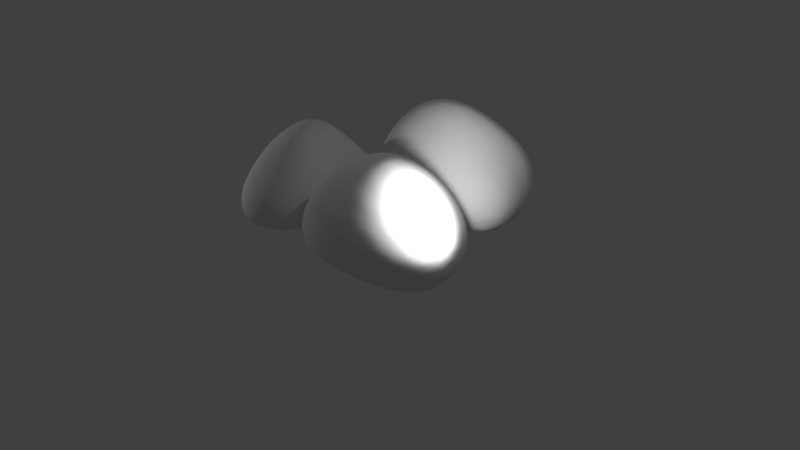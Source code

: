 # Source: stone3.blend  (saved by Blender 2.79.0; exported with 4.5.12 LTS)
import bpy
from mathutils import Matrix  # noqa: F401  (used for matrix-valued properties, if any)

bpy.ops.wm.read_factory_settings(use_empty=True)
scene = bpy.context.scene
scene.name = 'Scene'

# ---- collections
col_collection_1 = bpy.data.collections.new('Collection 1'); scene.collection.children.link(col_collection_1)

# ---- world
world_world = bpy.data.worlds.new('World'); scene.world = world_world
world_world.color = (0.05088, 0.05088, 0.05088)
world_world.use_sun_shadow = False
world_world.sun_shadow_jitter_overblur = 0.0
world_world.cycles.sampling_method = 'MANUAL'

# ---- cameras
cam_camera = bpy.data.cameras.new('Camera')
cam_camera.clip_end = 100.0
cam_camera.lens = 35.0
cam_camera.sensor_width = 32.0
cam_camera.sensor_height = 18.0
cam_camera.ortho_scale = 7.314
cam_camera.dof.focus_distance = 0.0
cam_camera.dof.aperture_fstop = 128.0

# ---- lights
light_point_001 = bpy.data.lights.new('Point.001', 'POINT')
light_point_001.transmission_factor = 0.0
light_point_001.energy = 100.0
light_point_001.shadow_buffer_clip_start = 0.5
light_point_001.shadow_soft_size = 0.1
light_point_001.shadow_maximum_resolution = 0.006
light_point_001.use_absolute_resolution = True
light_point = bpy.data.lights.new('Point', 'POINT')
light_point.transmission_factor = 0.0
light_point.energy = 100.0
light_point.shadow_buffer_clip_start = 0.5
light_point.shadow_soft_size = 0.1
light_point.shadow_maximum_resolution = 0.006
light_point.use_absolute_resolution = True
light_lamp = bpy.data.lights.new('Lamp', 'POINT')
light_lamp.transmission_factor = 0.0
light_lamp.cutoff_distance = 30.0
light_lamp.energy = 100.0
light_lamp.shadow_buffer_clip_start = 1.001
light_lamp.shadow_soft_size = 0.1
light_lamp.shadow_maximum_resolution = 0.006
light_lamp.use_absolute_resolution = True

# ---- meshes
me_icosphere_003 = bpy.data.meshes.new('Icosphere.003')
me_icosphere_003.from_pydata([(0.1699, 1.29, -0.4198), (0.9743, 0.8188, -0.5053), (-0.2406, 0.395, -0.3846), (-0.8527, 1.258, -0.3992), (-0.02125, 1.914, -0.1936), (0.9543, 1.684, -0.3168), (0.5292, 0.2682, 0.2364), (-0.7569, 0.5511, 0.1914), (-0.5892, 1.482, 0.4172), (0.7687, 1.664, 0.4623), (1.161, 1.199, 0.1988), (0.2406, 0.9227, 1.104), (-0.196, 0.6037, -0.4236), (-0.1023, 0.8713, -0.4223), (0.03715, 1.106, -0.4094), (0.369, 1.19, -0.4476), (0.6036, 1.081, -0.5133), (0.8161, 0.9459, -0.5434), (0.7853, 0.6508, -0.4915), (0.4539, 0.5022, -0.4345), (0.06568, 0.4131, -0.3915), (0.9814, 1.529, -0.3973), (0.9947, 1.325, -0.4785), (0.9997, 1.072, -0.5174), (0.4094, 1.408, -0.4452), (0.6512, 1.54, -0.4567), (0.8394, 1.64, -0.4135), (-0.6861, 1.285, -0.4489), (-0.4217, 1.297, -0.4469), (-0.1056, 1.292, -0.4194), (-0.4631, 0.5457, -0.4131), (-0.6704, 0.7841, -0.4365), (-0.8061, 1.045, -0.4324), (0.01921, 1.833, -0.313), (0.08136, 1.674, -0.3873), (0.1393, 1.472, -0.4139), (-0.7453, 1.465, -0.381), (-0.5392, 1.662, -0.3263), (-0.2737, 1.816, -0.2546), (0.2555, 1.94, -0.2273), (0.5605, 1.904, -0.2666), (0.8096, 1.804, -0.2988), (1.23, 1.103, -0.04417), (1.225, 0.976, -0.2716), (1.125, 0.8727, -0.4291), (1.053, 1.602, -0.2304), (1.125, 1.481, -0.09925), (1.16, 1.341, 0.05628), (0.3287, 0.1772, 0.04463), (0.1018, 0.1614, -0.1609), (-0.09659, 0.2466, -0.3082), (1.002, 0.595, -0.4206), (0.9347, 0.403, -0.2613), (0.7574, 0.2948, -0.02337), (-0.8791, 0.6754, -0.005121), (-0.9568, 0.8711, -0.1921), (-0.9439, 1.087, -0.3293), (-0.4162, 0.3297, -0.3239), (-0.5793, 0.335, -0.1939), (-0.698, 0.4203, -0.004956), (-0.5195, 1.645, 0.2775), (-0.3865, 1.797, 0.09927), (-0.2038, 1.89, -0.07079), (-0.9153, 1.358, -0.2933), (-0.9067, 1.451, -0.09871), (-0.7924, 1.498, 0.1624), (0.8556, 1.761, 0.2701), (0.9241, 1.805, 0.04533), (0.96, 1.768, -0.1663), (0.1316, 1.968, -0.05003), (0.3452, 1.948, 0.1467), (0.5856, 1.824, 0.3375), (1.196, 0.965, 0.181), (1.14, 0.6632, 0.1758), (0.8653, 0.4194, 0.2183), (0.1469, 0.2227, 0.3472), (-0.2624, 0.2517, 0.3402), (-0.567, 0.3775, 0.2671), (-0.8594, 0.7927, 0.2569), (-0.8762, 1.078, 0.3185), (-0.766, 1.319, 0.3767), (-0.2715, 1.533, 0.573), (0.1465, 1.584, 0.6424), (0.5262, 1.635, 0.5756), (0.9391, 1.574, 0.4428), (1.045, 1.468, 0.4043), (1.104, 1.344, 0.3263), (0.2994, 0.7512, 1.061), (0.3877, 0.5496, 0.8576), (0.4707, 0.3753, 0.5371), (1.067, 1.144, 0.4501), (0.8774, 1.058, 0.7474), (0.5815, 0.972, 0.9999), (-0.103, 0.8034, 1.05), (-0.4511, 0.6965, 0.7963), (-0.6651, 0.6055, 0.467), (0.01288, 1.016, 1.064), (-0.2039, 1.157, 0.9135), (-0.4324, 1.334, 0.6643), (0.4345, 1.099, 1.025), (0.6472, 1.292, 0.8419), (0.7649, 1.488, 0.6392), (0.769, 1.187, 0.8486), (0.9941, 1.284, 0.5867), (0.9053, 1.394, 0.6332), (0.2553, 1.201, 0.977), (0.4592, 1.414, 0.7887), (-0.004119, 1.357, 0.8251), (-0.3769, 0.9466, 0.9016), (-0.6128, 1.139, 0.6437), (-0.7041, 0.875, 0.5727), (-0.06465, 0.578, 0.9399), (-0.3995, 0.4422, 0.6043), (0.0315, 0.3592, 0.6725), (0.6838, 0.7992, 0.8537), (0.801, 0.5927, 0.542), (1.006, 0.8877, 0.4973), (1.11, 1.497, 0.1564), (1.061, 1.652, -0.02219), (1.022, 1.643, 0.2236), (0.2492, 1.805, 0.4032), (-0.02362, 1.9, 0.1525), (-0.1647, 1.734, 0.3883), (-0.9457, 1.278, 0.09106), (-0.9959, 1.184, -0.1643), (-0.9725, 0.9727, 0.03196), (-0.4567, 0.2428, 0.03016), (-0.2885, 0.1938, -0.1793), (-0.0871, 0.1541, 0.06717), (1.098, 0.4916, -0.07413), (1.177, 0.6535, -0.2934), (1.263, 0.7911, -0.08166), (0.6761, 1.913, 0.1054), (0.7614, 1.901, -0.1283), (0.4539, 1.98, -0.08517), (-0.6961, 1.654, 1.999e-05), (-0.5051, 1.768, -0.1513), (-0.767, 1.582, -0.2409), (-0.8056, 0.567, -0.1977), (-0.8517, 0.8037, -0.3497), (-0.653, 0.5181, -0.3444), (0.5413, 0.2358, -0.1927), (0.2916, 0.2779, -0.3261), (0.7143, 0.4053, -0.384), (1.178, 1.271, -0.1979), (1.122, 1.167, -0.4078), (1.09, 1.421, -0.3254), (0.6356, 1.747, -0.3879), (0.3955, 1.619, -0.4173), (0.3319, 1.821, -0.3493), (-0.2459, 1.692, -0.3656), (-0.18, 1.496, -0.4128), (-0.5078, 1.498, -0.4184), (-0.596, 1.061, -0.4678), (-0.293, 1.082, -0.4378), (-0.4252, 0.8103, -0.4511), (0.8408, 1.443, -0.4851), (0.8357, 1.206, -0.54), (0.6236, 1.317, -0.4947), (0.1655, 0.6753, -0.4314), (0.2797, 0.9627, -0.4405), (0.5549, 0.8005, -0.4976), (-1.02, -0.3177, -0.5959), (-0.2221, 0.1335, -0.3613), (-0.3899, -1.001, -0.3008), (-1.364, -1.185, -0.5084), (-1.835, -0.2671, -0.5909), (-1.108, 0.4836, -0.4735), (-0.3632, -0.6394, 0.1962), (-0.8469, -1.361, 0.1233), (-1.753, -0.9061, 4.27e-05), (-1.608, 0.1351, 0.0918), (-0.6571, 0.3815, 0.141), (-1.07, -0.4514, 0.8468), (-0.5066, -0.8715, -0.3764), (-0.6822, -0.6839, -0.4438), (-0.8679, -0.485, -0.5178), (-0.805, -0.1806, -0.5456), (-0.5623, -0.03826, -0.5049), (-0.3525, 0.07103, -0.4441), (-0.2013, -0.1174, -0.3687), (-0.2373, -0.449, -0.3439), (-0.2944, -0.7581, -0.3072), (-0.8691, 0.473, -0.4638), (-0.6028, 0.4099, -0.438), (-0.3712, 0.2921, -0.4004), (-1.042, -0.0779, -0.6285), (-1.067, 0.1744, -0.6274), (-1.091, 0.3717, -0.5703), (-1.31, -1.033, -0.5765), (-1.222, -0.804, -0.612), (-1.121, -0.544, -0.6079), (-0.5843, -1.126, -0.3636), (-0.8441, -1.207, -0.4351), (-1.13, -1.225, -0.4856), (-1.703, -0.2606, -0.6691), (-1.492, -0.2664, -0.6971), (-1.239, -0.2869, -0.6639), (-1.546, -1.019, -0.5659), (-1.712, -0.7761, -0.6078), (-1.81, -0.5035, -0.6152), (-1.739, -0.03474, -0.6035), (-1.562, 0.2049, -0.5867), (-1.331, 0.3868, -0.5376), (-0.4666, 0.4256, -0.003543), (-0.3053, 0.3938, -0.1505), (-0.2241, 0.2801, -0.277), (-0.9755, 0.5467, -0.3423), (-0.8404, 0.5462, -0.1713), (-0.7329, 0.4809, 0.00323), (-0.2359, -0.7581, 0.0739), (-0.1743, -0.8655, -0.06792), (-0.2447, -0.9527, -0.2008), (-0.1194, 0.01768, -0.2707), (-0.1062, -0.1878, -0.1489), (-0.2187, -0.4427, 0.01104), (-0.9555, -1.429, -0.06243), (-1.109, -1.423, -0.2461), (-1.257, -1.329, -0.4013), (-0.4284, -1.181, -0.2396), (-0.529, -1.319, -0.1375), (-0.6845, -1.378, -0.00569), (-1.87, -0.785, -0.1588), (-1.935, -0.6138, -0.3398), (-1.916, -0.4263, -0.4938), (-1.515, -1.201, -0.4428), (-1.653, -1.155, -0.3183), (-1.734, -1.044, -0.1543), (-1.54, 0.2986, -0.06573), (-1.419, 0.435, -0.2375), (-1.26, 0.496, -0.3829), (-1.873, -0.1364, -0.4818), (-1.846, -0.006352, -0.3067), (-1.744, 0.08614, -0.1019), (-0.4763, 0.2747, 0.1612), (-0.3569, 0.02689, 0.16), (-0.3775, -0.3547, 0.1757), (-0.3919, -0.8572, 0.2945), (-0.4645, -1.073, 0.309), (-0.6536, -1.264, 0.2276), (-1.081, -1.346, 0.1252), (-1.351, -1.255, 0.1022), (-1.59, -1.092, 0.05507), (-1.81, -0.6723, 0.05389), (-1.809, -0.3771, 0.09729), (-1.73, -0.08665, 0.1098), (-1.403, 0.2641, 0.1904), (-1.156, 0.3436, 0.2451), (-0.8983, 0.3761, 0.2122), (-0.8842, -0.4846, 0.8343), (-0.7124, -0.5656, 0.6654), (-0.5383, -0.6336, 0.4113), (-0.7639, 0.2308, 0.3331), (-0.9027, 0.008667, 0.5937), (-0.9973, -0.2242, 0.8052), (-1.023, -0.7114, 0.7848), (-0.9661, -1.006, 0.5924), (-0.9016, -1.236, 0.3383), (-1.262, -0.5943, 0.7341), (-1.482, -0.744, 0.4947), (-1.647, -0.856, 0.2141), (-1.222, -0.29, 0.7738), (-1.388, -0.1171, 0.5864), (-1.524, 0.0348, 0.3261), (-1.139, -0.02915, 0.6847), (-1.027, 0.2054, 0.4527), (-1.287, 0.1423, 0.4533), (-1.46, -0.4235, 0.5991), (-1.632, -0.2413, 0.3575), (-1.677, -0.5697, 0.3124), (-1.237, -0.8924, 0.5971), (-1.44, -1.033, 0.3106), (-1.167, -1.171, 0.3581), (-0.7932, -0.7783, 0.7298), (-0.7, -1.069, 0.4853), (-0.5781, -0.8466, 0.5308), (-0.807, -0.2594, 0.671), (-0.5956, -0.3201, 0.4075), (-0.6332, 0.02613, 0.3725), (-0.9995, 0.483, 0.02394), (-1.127, 0.5352, -0.1973), (-1.285, 0.4306, -0.002056), (-1.869, -0.1803, -0.1095), (-1.938, -0.3033, -0.3293), (-1.915, -0.4999, -0.131), (-1.524, -1.246, -0.1191), (-1.402, -1.333, -0.2871), (-1.237, -1.387, -0.08763), (-0.4574, -1.245, 0.07032), (-0.3049, -1.13, -0.08441), (-0.2801, -1.004, 0.1132), (-0.1836, -0.05948, -0.007239), (-0.1371, 0.1711, -0.1503), (-0.2606, 0.2783, 0.005332), (-1.667, 0.248, -0.2751), (-1.515, 0.3582, -0.4369), (-1.739, 0.1263, -0.4731), (-1.837, -0.9074, -0.3363), (-1.865, -0.7091, -0.5057), (-1.718, -0.9932, -0.4865), (-0.8038, -1.417, -0.1966), (-0.9722, -1.361, -0.3652), (-0.6656, -1.305, -0.3054), (-0.1402, -0.5638, -0.1075), (-0.1634, -0.6741, -0.2217), (-0.1218, -0.3197, -0.2633), (-0.5608, 0.5008, -0.1595), (-0.4274, 0.4316, -0.3042), (-0.7032, 0.5212, -0.3274), (-1.33, 0.2218, -0.6372), (-1.296, -0.02496, -0.6786), (-1.554, -0.01016, -0.6735), (-1.635, -0.5254, -0.6766), (-1.378, -0.5396, -0.6703), (-1.491, -0.8085, -0.64), (-1.038, -1.034, -0.5342), (-0.9511, -0.767, -0.532), (-0.7512, -0.9812, -0.4521), (-0.8234, 0.3221, -0.5457), (-0.5517, 0.2216, -0.4979), (-0.7985, 0.08554, -0.5726), (-0.4333, -0.5698, -0.3926), (-0.6197, -0.3523, -0.4693), (-0.3738, -0.2223, -0.4344), (0.7955, -0.5724, -0.3964), (1.735, -1.159, -0.2752), (0.5114, -1.492, -0.2015), (-0.1317, -0.6577, -0.2148), (0.4741, 0.1819, -0.2338), (1.475, -0.1394, -0.2687), (1.3, -1.584, 0.3285), (0.007956, -1.3, 0.3024), (0.0001218, -0.2662, 0.3484), (0.9974, 0.05766, 0.3775), (1.902, -0.7598, 0.3078), (0.7866, -0.8034, 0.9967), (0.5743, -1.326, -0.2625), (0.6596, -1.081, -0.3079), (0.7353, -0.8086, -0.3515), (1.036, -0.7188, -0.388), (1.329, -0.8909, -0.3781), (1.575, -1.049, -0.3427), (1.546, -1.303, -0.2776), (1.217, -1.426, -0.2514), (0.8261, -1.49, -0.2208), (1.575, -0.3585, -0.3017), (1.682, -0.6418, -0.3154), (1.749, -0.9289, -0.3037), (0.9916, -0.4334, -0.4242), (1.202, -0.2929, -0.4207), (1.372, -0.1901, -0.3641), (0.02092, -0.626, -0.2952), (0.2606, -0.5964, -0.3525), (0.5427, -0.5778, -0.3807), (0.2908, -1.354, -0.224), (0.08535, -1.139, -0.2384), (-0.0622, -0.8852, -0.2337), (0.5293, 0.08054, -0.3347), (0.6137, -0.104, -0.4002), (0.7106, -0.3433, -0.4148), (-0.06873, -0.4138, -0.2426), (0.07149, -0.1526, -0.26), (0.2712, 0.05767, -0.2563), (0.7224, 0.2033, -0.2694), (1.016, 0.1521, -0.291), (1.284, 0.02284, -0.289), (1.993, -0.8808, 0.132), (1.987, -1.007, -0.04901), (1.884, -1.105, -0.192), (1.606, -0.2495, -0.1651), (1.736, -0.4137, -0.01287), (1.846, -0.5982, 0.1611), (1.087, -1.672, 0.1742), (0.8501, -1.693, 0.005983), (0.6498, -1.621, -0.1241), (1.751, -1.337, -0.1856), (1.679, -1.494, -0.04345), (1.511, -1.578, 0.1424), (-0.1238, -1.196, 0.1539), (-0.2058, -1.029, 0.003016), (-0.2018, -0.8325, -0.1253), (0.3263, -1.537, -0.1282), (0.1621, -1.52, -0.005218), (0.0518, -1.429, 0.152), (0.04063, -0.08465, 0.2104), (0.1465, 0.07658, 0.03984), (0.3065, 0.167, -0.1198), (-0.2052, -0.5409, -0.1225), (-0.2117, -0.4178, 0.02371), (-0.1309, -0.321, 0.1968), (1.161, 0.09628, 0.2123), (1.32, 0.07664, 0.02042), (1.429, -0.01357, -0.1524), (0.5858, 0.2571, -0.123), (0.7317, 0.2655, 0.04095), (0.88, 0.1864, 0.2215), (1.974, -0.9944, 0.3264), (1.907, -1.248, 0.333), (1.634, -1.457, 0.3404), (0.9249, -1.609, 0.3993), (0.5105, -1.572, 0.4017), (0.1996, -1.456, 0.3568), (-0.08447, -1.081, 0.3509), (-0.1252, -0.7947, 0.3809), (-0.08875, -0.5011, 0.3774), (0.1895, -0.1189, 0.4057), (0.4572, 0.004677, 0.438), (0.7497, 0.06322, 0.4248), (1.205, -0.07858, 0.4272), (1.452, -0.2885, 0.4445), (1.714, -0.536, 0.3935), (0.9551, -1.022, 0.9715), (1.14, -1.266, 0.8005), (1.259, -1.468, 0.5488), (1.783, -0.7782, 0.5164), (1.511, -0.7884, 0.7693), (1.132, -0.7924, 0.9635), (0.549, -0.9546, 0.9233), (0.2997, -1.117, 0.7348), (0.1167, -1.238, 0.5016), (0.5193, -0.6744, 0.9115), (0.2933, -0.5181, 0.7406), (0.1104, -0.3728, 0.5296), (0.831, -0.5757, 0.9471), (0.8848, -0.3207, 0.7946), (0.9515, -0.09588, 0.578), (1.177, -0.5417, 0.8624), (1.509, -0.5305, 0.6387), (1.19, -0.2823, 0.6578), (0.58, -0.402, 0.8216), (0.6652, -0.1329, 0.6341), (0.3565, -0.2348, 0.6138), (0.2732, -0.821, 0.7867), (0.04987, -0.6547, 0.5798), (0.05211, -0.9718, 0.57), (0.6719, -1.212, 0.8461), (0.3831, -1.376, 0.5963), (0.8141, -1.454, 0.6396), (1.393, -1.04, 0.8304), (1.591, -1.287, 0.5771), (1.786, -1.036, 0.5585), (1.638, -0.3344, 0.2072), (1.542, -0.1421, 0.004007), (1.396, -0.07984, 0.2224), (0.5864, 0.1785, 0.2435), (0.4236, 0.2171, 0.04295), (0.2784, 0.07903, 0.2388), (-0.216, -0.6019, 0.1986), (-0.2576, -0.7232, 0.01348), (-0.2135, -0.923, 0.1811), (0.2933, -1.595, 0.1762), (0.4542, -1.655, 0.0002936), (0.6689, -1.682, 0.1933), (1.846, -1.406, 0.1303), (1.924, -1.276, -0.05615), (2.021, -1.15, 0.1301), (1.04, 0.2171, 0.03329), (1.189, 0.1571, -0.156), (0.8794, 0.2563, -0.1452), (-0.07241, -0.1422, 0.03292), (0.07508, -0.003276, -0.1337), (-0.1126, -0.2629, -0.1341), (-0.06115, -1.303, -0.004908), (-0.1027, -1.103, -0.1403), (0.09107, -1.362, -0.1419), (1.29, -1.637, -0.01151), (1.042, -1.604, -0.143), (1.463, -1.5, -0.1737), (1.903, -0.7106, -0.03229), (1.864, -0.8317, -0.2012), (1.748, -0.5191, -0.1915), (1.127, -0.03705, -0.383), (0.917, -0.1712, -0.4235), (0.8178, 0.06224, -0.3722), (0.3221, -0.09771, -0.3478), (0.4222, -0.3308, -0.3876), (0.1358, -0.3568, -0.3307), (0.1442, -0.8751, -0.3046), (0.4322, -0.8468, -0.3371), (0.3391, -1.132, -0.288), (1.454, -0.4559, -0.3872), (1.544, -0.7698, -0.3774), (1.261, -0.5881, -0.4147), (0.943, -1.28, -0.2861), (1.024, -0.9966, -0.339), (1.325, -1.179, -0.326)], [], [(0, 15, 14), (1, 17, 23), (0, 14, 29), (0, 29, 35), (0, 35, 24), (1, 23, 44), (2, 20, 50), (3, 32, 56), (4, 38, 62), (5, 41, 68), (1, 44, 51), (2, 50, 57), (3, 56, 63), (4, 62, 69), (5, 68, 45), (6, 74, 89), (7, 77, 95), (8, 80, 98), (9, 83, 101), (10, 86, 90), (92, 99, 11), (91, 102, 92), (90, 103, 91), (92, 102, 99), (102, 100, 99), (91, 103, 102), (103, 104, 102), (102, 104, 100), (104, 101, 100), (90, 86, 103), (86, 85, 103), (103, 85, 104), (85, 84, 104), (104, 84, 101), (84, 9, 101), (99, 96, 11), (100, 105, 99), (101, 106, 100), (99, 105, 96), (105, 97, 96), (100, 106, 105), (106, 107, 105), (105, 107, 97), (107, 98, 97), (101, 83, 106), (83, 82, 106), (106, 82, 107), (82, 81, 107), (107, 81, 98), (81, 8, 98), (96, 93, 11), (97, 108, 96), (98, 109, 97), (96, 108, 93), (108, 94, 93), (97, 109, 108), (109, 110, 108), (108, 110, 94), (110, 95, 94), (98, 80, 109), (80, 79, 109), (109, 79, 110), (79, 78, 110), (110, 78, 95), (78, 7, 95), (93, 87, 11), (94, 111, 93), (95, 112, 94), (93, 111, 87), (111, 88, 87), (94, 112, 111), (112, 113, 111), (111, 113, 88), (113, 89, 88), (95, 77, 112), (77, 76, 112), (112, 76, 113), (76, 75, 113), (113, 75, 89), (75, 6, 89), (87, 92, 11), (88, 114, 87), (89, 115, 88), (87, 114, 92), (114, 91, 92), (88, 115, 114), (115, 116, 114), (114, 116, 91), (116, 90, 91), (89, 74, 115), (74, 73, 115), (115, 73, 116), (73, 72, 116), (116, 72, 90), (72, 10, 90), (47, 86, 10), (46, 117, 47), (45, 118, 46), (47, 117, 86), (117, 85, 86), (46, 118, 117), (118, 119, 117), (117, 119, 85), (119, 84, 85), (45, 68, 118), (68, 67, 118), (118, 67, 119), (67, 66, 119), (119, 66, 84), (66, 9, 84), (71, 83, 9), (70, 120, 71), (69, 121, 70), (71, 120, 83), (120, 82, 83), (70, 121, 120), (121, 122, 120), (120, 122, 82), (122, 81, 82), (69, 62, 121), (62, 61, 121), (121, 61, 122), (61, 60, 122), (122, 60, 81), (60, 8, 81), (65, 80, 8), (64, 123, 65), (63, 124, 64), (65, 123, 80), (123, 79, 80), (64, 124, 123), (124, 125, 123), (123, 125, 79), (125, 78, 79), (63, 56, 124), (56, 55, 124), (124, 55, 125), (55, 54, 125), (125, 54, 78), (54, 7, 78), (59, 77, 7), (58, 126, 59), (57, 127, 58), (59, 126, 77), (126, 76, 77), (58, 127, 126), (127, 128, 126), (126, 128, 76), (128, 75, 76), (57, 50, 127), (50, 49, 127), (127, 49, 128), (49, 48, 128), (128, 48, 75), (48, 6, 75), (53, 74, 6), (52, 129, 53), (51, 130, 52), (53, 129, 74), (129, 73, 74), (52, 130, 129), (130, 131, 129), (129, 131, 73), (131, 72, 73), (51, 44, 130), (44, 43, 130), (130, 43, 131), (43, 42, 131), (131, 42, 72), (42, 10, 72), (66, 71, 9), (67, 132, 66), (68, 133, 67), (66, 132, 71), (132, 70, 71), (67, 133, 132), (133, 134, 132), (132, 134, 70), (134, 69, 70), (68, 41, 133), (41, 40, 133), (133, 40, 134), (40, 39, 134), (134, 39, 69), (39, 4, 69), (60, 65, 8), (61, 135, 60), (62, 136, 61), (60, 135, 65), (135, 64, 65), (61, 136, 135), (136, 137, 135), (135, 137, 64), (137, 63, 64), (62, 38, 136), (38, 37, 136), (136, 37, 137), (37, 36, 137), (137, 36, 63), (36, 3, 63), (54, 59, 7), (55, 138, 54), (56, 139, 55), (54, 138, 59), (138, 58, 59), (55, 139, 138), (139, 140, 138), (138, 140, 58), (140, 57, 58), (56, 32, 139), (32, 31, 139), (139, 31, 140), (31, 30, 140), (140, 30, 57), (30, 2, 57), (48, 53, 6), (49, 141, 48), (50, 142, 49), (48, 141, 53), (141, 52, 53), (49, 142, 141), (142, 143, 141), (141, 143, 52), (143, 51, 52), (50, 20, 142), (20, 19, 142), (142, 19, 143), (19, 18, 143), (143, 18, 51), (18, 1, 51), (42, 47, 10), (43, 144, 42), (44, 145, 43), (42, 144, 47), (144, 46, 47), (43, 145, 144), (145, 146, 144), (144, 146, 46), (146, 45, 46), (44, 23, 145), (23, 22, 145), (145, 22, 146), (22, 21, 146), (146, 21, 45), (21, 5, 45), (26, 41, 5), (25, 147, 26), (24, 148, 25), (26, 147, 41), (147, 40, 41), (25, 148, 147), (148, 149, 147), (147, 149, 40), (149, 39, 40), (24, 35, 148), (35, 34, 148), (148, 34, 149), (34, 33, 149), (149, 33, 39), (33, 4, 39), (33, 38, 4), (34, 150, 33), (35, 151, 34), (33, 150, 38), (150, 37, 38), (34, 151, 150), (151, 152, 150), (150, 152, 37), (152, 36, 37), (35, 29, 151), (29, 28, 151), (151, 28, 152), (28, 27, 152), (152, 27, 36), (27, 3, 36), (27, 32, 3), (28, 153, 27), (29, 154, 28), (27, 153, 32), (153, 31, 32), (28, 154, 153), (154, 155, 153), (153, 155, 31), (155, 30, 31), (29, 14, 154), (14, 13, 154), (154, 13, 155), (13, 12, 155), (155, 12, 30), (12, 2, 30), (21, 26, 5), (22, 156, 21), (23, 157, 22), (21, 156, 26), (156, 25, 26), (22, 157, 156), (157, 158, 156), (156, 158, 25), (158, 24, 25), (23, 17, 157), (17, 16, 157), (157, 16, 158), (16, 15, 158), (158, 15, 24), (15, 0, 24), (12, 20, 2), (13, 159, 12), (14, 160, 13), (12, 159, 20), (159, 19, 20), (13, 160, 159), (160, 161, 159), (159, 161, 19), (161, 18, 19), (14, 15, 160), (15, 16, 160), (160, 16, 161), (16, 17, 161), (161, 17, 18), (17, 1, 18), (162, 177, 176), (163, 179, 185), (162, 176, 191), (162, 191, 197), (162, 197, 186), (163, 185, 206), (164, 182, 212), (165, 194, 218), (166, 200, 224), (167, 203, 230), (163, 206, 213), (164, 212, 219), (165, 218, 225), (166, 224, 231), (167, 230, 207), (168, 236, 251), (169, 239, 257), (170, 242, 260), (171, 245, 263), (172, 248, 252), (254, 261, 173), (253, 264, 254), (252, 265, 253), (254, 264, 261), (264, 262, 261), (253, 265, 264), (265, 266, 264), (264, 266, 262), (266, 263, 262), (252, 248, 265), (248, 247, 265), (265, 247, 266), (247, 246, 266), (266, 246, 263), (246, 171, 263), (261, 258, 173), (262, 267, 261), (263, 268, 262), (261, 267, 258), (267, 259, 258), (262, 268, 267), (268, 269, 267), (267, 269, 259), (269, 260, 259), (263, 245, 268), (245, 244, 268), (268, 244, 269), (244, 243, 269), (269, 243, 260), (243, 170, 260), (258, 255, 173), (259, 270, 258), (260, 271, 259), (258, 270, 255), (270, 256, 255), (259, 271, 270), (271, 272, 270), (270, 272, 256), (272, 257, 256), (260, 242, 271), (242, 241, 271), (271, 241, 272), (241, 240, 272), (272, 240, 257), (240, 169, 257), (255, 249, 173), (256, 273, 255), (257, 274, 256), (255, 273, 249), (273, 250, 249), (256, 274, 273), (274, 275, 273), (273, 275, 250), (275, 251, 250), (257, 239, 274), (239, 238, 274), (274, 238, 275), (238, 237, 275), (275, 237, 251), (237, 168, 251), (249, 254, 173), (250, 276, 249), (251, 277, 250), (249, 276, 254), (276, 253, 254), (250, 277, 276), (277, 278, 276), (276, 278, 253), (278, 252, 253), (251, 236, 277), (236, 235, 277), (277, 235, 278), (235, 234, 278), (278, 234, 252), (234, 172, 252), (209, 248, 172), (208, 279, 209), (207, 280, 208), (209, 279, 248), (279, 247, 248), (208, 280, 279), (280, 281, 279), (279, 281, 247), (281, 246, 247), (207, 230, 280), (230, 229, 280), (280, 229, 281), (229, 228, 281), (281, 228, 246), (228, 171, 246), (233, 245, 171), (232, 282, 233), (231, 283, 232), (233, 282, 245), (282, 244, 245), (232, 283, 282), (283, 284, 282), (282, 284, 244), (284, 243, 244), (231, 224, 283), (224, 223, 283), (283, 223, 284), (223, 222, 284), (284, 222, 243), (222, 170, 243), (227, 242, 170), (226, 285, 227), (225, 286, 226), (227, 285, 242), (285, 241, 242), (226, 286, 285), (286, 287, 285), (285, 287, 241), (287, 240, 241), (225, 218, 286), (218, 217, 286), (286, 217, 287), (217, 216, 287), (287, 216, 240), (216, 169, 240), (221, 239, 169), (220, 288, 221), (219, 289, 220), (221, 288, 239), (288, 238, 239), (220, 289, 288), (289, 290, 288), (288, 290, 238), (290, 237, 238), (219, 212, 289), (212, 211, 289), (289, 211, 290), (211, 210, 290), (290, 210, 237), (210, 168, 237), (215, 236, 168), (214, 291, 215), (213, 292, 214), (215, 291, 236), (291, 235, 236), (214, 292, 291), (292, 293, 291), (291, 293, 235), (293, 234, 235), (213, 206, 292), (206, 205, 292), (292, 205, 293), (205, 204, 293), (293, 204, 234), (204, 172, 234), (228, 233, 171), (229, 294, 228), (230, 295, 229), (228, 294, 233), (294, 232, 233), (229, 295, 294), (295, 296, 294), (294, 296, 232), (296, 231, 232), (230, 203, 295), (203, 202, 295), (295, 202, 296), (202, 201, 296), (296, 201, 231), (201, 166, 231), (222, 227, 170), (223, 297, 222), (224, 298, 223), (222, 297, 227), (297, 226, 227), (223, 298, 297), (298, 299, 297), (297, 299, 226), (299, 225, 226), (224, 200, 298), (200, 199, 298), (298, 199, 299), (199, 198, 299), (299, 198, 225), (198, 165, 225), (216, 221, 169), (217, 300, 216), (218, 301, 217), (216, 300, 221), (300, 220, 221), (217, 301, 300), (301, 302, 300), (300, 302, 220), (302, 219, 220), (218, 194, 301), (194, 193, 301), (301, 193, 302), (193, 192, 302), (302, 192, 219), (192, 164, 219), (210, 215, 168), (211, 303, 210), (212, 304, 211), (210, 303, 215), (303, 214, 215), (211, 304, 303), (304, 305, 303), (303, 305, 214), (305, 213, 214), (212, 182, 304), (182, 181, 304), (304, 181, 305), (181, 180, 305), (305, 180, 213), (180, 163, 213), (204, 209, 172), (205, 306, 204), (206, 307, 205), (204, 306, 209), (306, 208, 209), (205, 307, 306), (307, 308, 306), (306, 308, 208), (308, 207, 208), (206, 185, 307), (185, 184, 307), (307, 184, 308), (184, 183, 308), (308, 183, 207), (183, 167, 207), (188, 203, 167), (187, 309, 188), (186, 310, 187), (188, 309, 203), (309, 202, 203), (187, 310, 309), (310, 311, 309), (309, 311, 202), (311, 201, 202), (186, 197, 310), (197, 196, 310), (310, 196, 311), (196, 195, 311), (311, 195, 201), (195, 166, 201), (195, 200, 166), (196, 312, 195), (197, 313, 196), (195, 312, 200), (312, 199, 200), (196, 313, 312), (313, 314, 312), (312, 314, 199), (314, 198, 199), (197, 191, 313), (191, 190, 313), (313, 190, 314), (190, 189, 314), (314, 189, 198), (189, 165, 198), (189, 194, 165), (190, 315, 189), (191, 316, 190), (189, 315, 194), (315, 193, 194), (190, 316, 315), (316, 317, 315), (315, 317, 193), (317, 192, 193), (191, 176, 316), (176, 175, 316), (316, 175, 317), (175, 174, 317), (317, 174, 192), (174, 164, 192), (183, 188, 167), (184, 318, 183), (185, 319, 184), (183, 318, 188), (318, 187, 188), (184, 319, 318), (319, 320, 318), (318, 320, 187), (320, 186, 187), (185, 179, 319), (179, 178, 319), (319, 178, 320), (178, 177, 320), (320, 177, 186), (177, 162, 186), (174, 182, 164), (175, 321, 174), (176, 322, 175), (174, 321, 182), (321, 181, 182), (175, 322, 321), (322, 323, 321), (321, 323, 181), (323, 180, 181), (176, 177, 322), (177, 178, 322), (322, 178, 323), (178, 179, 323), (323, 179, 180), (179, 163, 180), (324, 339, 338), (325, 341, 347), (324, 338, 353), (324, 353, 359), (324, 359, 348), (325, 347, 368), (326, 344, 374), (327, 356, 380), (328, 362, 386), (329, 365, 392), (325, 368, 375), (326, 374, 381), (327, 380, 387), (328, 386, 393), (329, 392, 369), (330, 398, 413), (331, 401, 419), (332, 404, 422), (333, 407, 425), (334, 410, 414), (416, 423, 335), (415, 426, 416), (414, 427, 415), (416, 426, 423), (426, 424, 423), (415, 427, 426), (427, 428, 426), (426, 428, 424), (428, 425, 424), (414, 410, 427), (410, 409, 427), (427, 409, 428), (409, 408, 428), (428, 408, 425), (408, 333, 425), (423, 420, 335), (424, 429, 423), (425, 430, 424), (423, 429, 420), (429, 421, 420), (424, 430, 429), (430, 431, 429), (429, 431, 421), (431, 422, 421), (425, 407, 430), (407, 406, 430), (430, 406, 431), (406, 405, 431), (431, 405, 422), (405, 332, 422), (420, 417, 335), (421, 432, 420), (422, 433, 421), (420, 432, 417), (432, 418, 417), (421, 433, 432), (433, 434, 432), (432, 434, 418), (434, 419, 418), (422, 404, 433), (404, 403, 433), (433, 403, 434), (403, 402, 434), (434, 402, 419), (402, 331, 419), (417, 411, 335), (418, 435, 417), (419, 436, 418), (417, 435, 411), (435, 412, 411), (418, 436, 435), (436, 437, 435), (435, 437, 412), (437, 413, 412), (419, 401, 436), (401, 400, 436), (436, 400, 437), (400, 399, 437), (437, 399, 413), (399, 330, 413), (411, 416, 335), (412, 438, 411), (413, 439, 412), (411, 438, 416), (438, 415, 416), (412, 439, 438), (439, 440, 438), (438, 440, 415), (440, 414, 415), (413, 398, 439), (398, 397, 439), (439, 397, 440), (397, 396, 440), (440, 396, 414), (396, 334, 414), (371, 410, 334), (370, 441, 371), (369, 442, 370), (371, 441, 410), (441, 409, 410), (370, 442, 441), (442, 443, 441), (441, 443, 409), (443, 408, 409), (369, 392, 442), (392, 391, 442), (442, 391, 443), (391, 390, 443), (443, 390, 408), (390, 333, 408), (395, 407, 333), (394, 444, 395), (393, 445, 394), (395, 444, 407), (444, 406, 407), (394, 445, 444), (445, 446, 444), (444, 446, 406), (446, 405, 406), (393, 386, 445), (386, 385, 445), (445, 385, 446), (385, 384, 446), (446, 384, 405), (384, 332, 405), (389, 404, 332), (388, 447, 389), (387, 448, 388), (389, 447, 404), (447, 403, 404), (388, 448, 447), (448, 449, 447), (447, 449, 403), (449, 402, 403), (387, 380, 448), (380, 379, 448), (448, 379, 449), (379, 378, 449), (449, 378, 402), (378, 331, 402), (383, 401, 331), (382, 450, 383), (381, 451, 382), (383, 450, 401), (450, 400, 401), (382, 451, 450), (451, 452, 450), (450, 452, 400), (452, 399, 400), (381, 374, 451), (374, 373, 451), (451, 373, 452), (373, 372, 452), (452, 372, 399), (372, 330, 399), (377, 398, 330), (376, 453, 377), (375, 454, 376), (377, 453, 398), (453, 397, 398), (376, 454, 453), (454, 455, 453), (453, 455, 397), (455, 396, 397), (375, 368, 454), (368, 367, 454), (454, 367, 455), (367, 366, 455), (455, 366, 396), (366, 334, 396), (390, 395, 333), (391, 456, 390), (392, 457, 391), (390, 456, 395), (456, 394, 395), (391, 457, 456), (457, 458, 456), (456, 458, 394), (458, 393, 394), (392, 365, 457), (365, 364, 457), (457, 364, 458), (364, 363, 458), (458, 363, 393), (363, 328, 393), (384, 389, 332), (385, 459, 384), (386, 460, 385), (384, 459, 389), (459, 388, 389), (385, 460, 459), (460, 461, 459), (459, 461, 388), (461, 387, 388), (386, 362, 460), (362, 361, 460), (460, 361, 461), (361, 360, 461), (461, 360, 387), (360, 327, 387), (378, 383, 331), (379, 462, 378), (380, 463, 379), (378, 462, 383), (462, 382, 383), (379, 463, 462), (463, 464, 462), (462, 464, 382), (464, 381, 382), (380, 356, 463), (356, 355, 463), (463, 355, 464), (355, 354, 464), (464, 354, 381), (354, 326, 381), (372, 377, 330), (373, 465, 372), (374, 466, 373), (372, 465, 377), (465, 376, 377), (373, 466, 465), (466, 467, 465), (465, 467, 376), (467, 375, 376), (374, 344, 466), (344, 343, 466), (466, 343, 467), (343, 342, 467), (467, 342, 375), (342, 325, 375), (366, 371, 334), (367, 468, 366), (368, 469, 367), (366, 468, 371), (468, 370, 371), (367, 469, 468), (469, 470, 468), (468, 470, 370), (470, 369, 370), (368, 347, 469), (347, 346, 469), (469, 346, 470), (346, 345, 470), (470, 345, 369), (345, 329, 369), (350, 365, 329), (349, 471, 350), (348, 472, 349), (350, 471, 365), (471, 364, 365), (349, 472, 471), (472, 473, 471), (471, 473, 364), (473, 363, 364), (348, 359, 472), (359, 358, 472), (472, 358, 473), (358, 357, 473), (473, 357, 363), (357, 328, 363), (357, 362, 328), (358, 474, 357), (359, 475, 358), (357, 474, 362), (474, 361, 362), (358, 475, 474), (475, 476, 474), (474, 476, 361), (476, 360, 361), (359, 353, 475), (353, 352, 475), (475, 352, 476), (352, 351, 476), (476, 351, 360), (351, 327, 360), (351, 356, 327), (352, 477, 351), (353, 478, 352), (351, 477, 356), (477, 355, 356), (352, 478, 477), (478, 479, 477), (477, 479, 355), (479, 354, 355), (353, 338, 478), (338, 337, 478), (478, 337, 479), (337, 336, 479), (479, 336, 354), (336, 326, 354), (345, 350, 329), (346, 480, 345), (347, 481, 346), (345, 480, 350), (480, 349, 350), (346, 481, 480), (481, 482, 480), (480, 482, 349), (482, 348, 349), (347, 341, 481), (341, 340, 481), (481, 340, 482), (340, 339, 482), (482, 339, 348), (339, 324, 348), (336, 344, 326), (337, 483, 336), (338, 484, 337), (336, 483, 344), (483, 343, 344), (337, 484, 483), (484, 485, 483), (483, 485, 343), (485, 342, 343), (338, 339, 484), (339, 340, 484), (484, 340, 485), (340, 341, 485), (485, 341, 342), (341, 325, 342)])
me_icosphere_003.polygons.foreach_set('use_smooth', [True] * 960)
_uv = me_icosphere_003.uv_layers.new(name='UVMap')
_uv.uv.foreach_set('vector', [0.5803, 0.3009, 0.5842, 0.319, 0.5654, 0.3031, 0.6022, 0.3716, 0.5969, 0.3568, 0.6093, 0.3551, 0.5803, 0.3009, 0.5654, 0.3031, 0.5685, 0.2818, 0.5803, 0.3009, 0.5685, 0.2818, 0.5879, 0.2893, 0.5803, 0.3009, 0.5879, 0.2893, 0.5952, 0.3093, 0.6022, 0.3716, 0.6093, 0.3551, 0.6126, 0.3729, 0.3949, 0.3289, 0.4071, 0.3016, 0.408, 0.3265, 0.3683, 0.3879, 0.3706, 0.3771, 0.3747, 0.3838, 0.6104, 0.2558, 0.5962, 0.24, 0.6109, 0.2361, 0.6254, 0.3207, 0.6245, 0.3103, 0.6317, 0.3163, 0.6022, 0.3716, 0.6126, 0.3729, 0.5999, 0.3924, 0.3949, 0.3289, 0.408, 0.3265, 0.3956, 0.3434, 0.3683, 0.3879, 0.3747, 0.3838, 0.3705, 0.3947, 0.6104, 0.2558, 0.6109, 0.2361, 0.623, 0.2612, 0.6254, 0.3207, 0.6317, 0.3163, 0.6297, 0.3274, 0.4525, 0.3479, 0.475, 0.3474, 0.4512, 0.3702, 0.3997, 0.3774, 0.4076, 0.372, 0.4067, 0.3858, 0.3917, 0.424, 0.3913, 0.4114, 0.4053, 0.4245, 0.6635, 0.3022, 0.6727, 0.2822, 0.6793, 0.3079, 0.6531, 0.3544, 0.6594, 0.3408, 0.6708, 0.3541, 0.4547, 0.4185, 0.4473, 0.4261, 0.4399, 0.4143, 0.478, 0.4238, 0.468, 0.4359, 0.4547, 0.4185, 0.5114, 0.4256, 0.4968, 0.4492, 0.478, 0.4238, 0.4547, 0.4185, 0.468, 0.4359, 0.4473, 0.4261, 0.468, 0.4359, 0.4602, 0.4456, 0.4473, 0.4261, 0.478, 0.4238, 0.4968, 0.4492, 0.468, 0.4359, 0.4968, 0.4492, 0.4862, 0.4631, 0.468, 0.4359, 0.468, 0.4359, 0.4862, 0.4631, 0.4602, 0.4456, 0.4862, 0.4631, 0.4724, 0.4751, 0.4602, 0.4456, 0.6708, 0.3541, 0.6594, 0.3408, 0.6776, 0.3373, 0.6594, 0.3408, 0.6621, 0.3291, 0.6776, 0.3373, 0.6776, 0.3373, 0.6621, 0.3291, 0.6793, 0.3237, 0.6621, 0.3291, 0.6631, 0.3173, 0.6793, 0.3237, 0.6793, 0.3237, 0.6631, 0.3173, 0.6793, 0.3079, 0.6631, 0.3173, 0.6635, 0.3022, 0.6793, 0.3079, 0.4473, 0.4261, 0.4309, 0.4173, 0.4399, 0.4143, 0.4602, 0.4456, 0.4384, 0.4317, 0.4473, 0.4261, 0.4724, 0.4751, 0.447, 0.4562, 0.4602, 0.4456, 0.4473, 0.4261, 0.4384, 0.4317, 0.4309, 0.4173, 0.4384, 0.4317, 0.4202, 0.4216, 0.4309, 0.4173, 0.4602, 0.4456, 0.447, 0.4562, 0.4384, 0.4317, 0.447, 0.4562, 0.4231, 0.4384, 0.4384, 0.4317, 0.4384, 0.4317, 0.4231, 0.4384, 0.4202, 0.4216, 0.4231, 0.4384, 0.4053, 0.4245, 0.4202, 0.4216, 0.4724, 0.4751, 0.4468, 0.4913, 0.447, 0.4562, 0.4468, 0.4913, 0.4216, 0.4642, 0.447, 0.4562, 0.447, 0.4562, 0.4216, 0.4642, 0.4231, 0.4384, 0.4216, 0.4642, 0.4028, 0.441, 0.4231, 0.4384, 0.4231, 0.4384, 0.4028, 0.441, 0.4053, 0.4245, 0.4028, 0.441, 0.3917, 0.424, 0.4053, 0.4245, 0.4309, 0.4173, 0.4286, 0.4063, 0.4399, 0.4143, 0.4202, 0.4216, 0.4175, 0.4087, 0.4309, 0.4173, 0.4053, 0.4245, 0.4039, 0.4109, 0.4202, 0.4216, 0.4309, 0.4173, 0.4175, 0.4087, 0.4286, 0.4063, 0.4175, 0.4087, 0.4166, 0.3965, 0.4286, 0.4063, 0.4202, 0.4216, 0.4039, 0.4109, 0.4175, 0.4087, 0.4039, 0.4109, 0.4045, 0.3979, 0.4175, 0.4087, 0.4175, 0.4087, 0.4045, 0.3979, 0.4166, 0.3965, 0.4045, 0.3979, 0.4067, 0.3858, 0.4166, 0.3965, 0.4053, 0.4245, 0.3913, 0.4114, 0.4039, 0.4109, 0.3913, 0.4114, 0.3927, 0.3992, 0.4039, 0.4109, 0.4039, 0.4109, 0.3927, 0.3992, 0.4045, 0.3979, 0.3927, 0.3992, 0.396, 0.3877, 0.4045, 0.3979, 0.4045, 0.3979, 0.396, 0.3877, 0.4067, 0.3858, 0.396, 0.3877, 0.3997, 0.3774, 0.4067, 0.3858, 0.4286, 0.4063, 0.4427, 0.4059, 0.4399, 0.4143, 0.4166, 0.3965, 0.4304, 0.3954, 0.4286, 0.4063, 0.4067, 0.3858, 0.4174, 0.3826, 0.4166, 0.3965, 0.4286, 0.4063, 0.4304, 0.3954, 0.4427, 0.4059, 0.4304, 0.3954, 0.4472, 0.3916, 0.4427, 0.4059, 0.4166, 0.3965, 0.4174, 0.3826, 0.4304, 0.3954, 0.4174, 0.3826, 0.4327, 0.3789, 0.4304, 0.3954, 0.4304, 0.3954, 0.4327, 0.3789, 0.4472, 0.3916, 0.4327, 0.3789, 0.4512, 0.3702, 0.4472, 0.3916, 0.4067, 0.3858, 0.4076, 0.372, 0.4174, 0.3826, 0.4076, 0.372, 0.4187, 0.3663, 0.4174, 0.3826, 0.4174, 0.3826, 0.4187, 0.3663, 0.4327, 0.3789, 0.4187, 0.3663, 0.4344, 0.359, 0.4327, 0.3789, 0.4327, 0.3789, 0.4344, 0.359, 0.4512, 0.3702, 0.4344, 0.359, 0.4525, 0.3479, 0.4512, 0.3702, 0.4427, 0.4059, 0.4547, 0.4185, 0.4399, 0.4143, 0.4472, 0.3916, 0.462, 0.4053, 0.4427, 0.4059, 0.4512, 0.3702, 0.472, 0.3791, 0.4472, 0.3916, 0.4427, 0.4059, 0.462, 0.4053, 0.4547, 0.4185, 0.462, 0.4053, 0.478, 0.4238, 0.4547, 0.4185, 0.4472, 0.3916, 0.472, 0.3791, 0.462, 0.4053, 0.472, 0.3791, 0.4944, 0.3981, 0.462, 0.4053, 0.462, 0.4053, 0.4944, 0.3981, 0.478, 0.4238, 0.4944, 0.3981, 0.5114, 0.4256, 0.478, 0.4238, 0.4512, 0.3702, 0.475, 0.3474, 0.472, 0.3791, 0.475, 0.3474, 0.5033, 0.3523, 0.472, 0.3791, 0.472, 0.3791, 0.5033, 0.3523, 0.4944, 0.3981, 0.5033, 0.3523, 0.529, 0.377, 0.4944, 0.3981, 0.4944, 0.3981, 0.529, 0.377, 0.5114, 0.4256, 0.6531, 0.3749, 0.6531, 0.3544, 0.6708, 0.3541, 0.6442, 0.3448, 0.6594, 0.3408, 0.6531, 0.3544, 0.6359, 0.3356, 0.6484, 0.3326, 0.6442, 0.3448, 0.6297, 0.3274, 0.6388, 0.3239, 0.6359, 0.3356, 0.6442, 0.3448, 0.6484, 0.3326, 0.6594, 0.3408, 0.6484, 0.3326, 0.6621, 0.3291, 0.6594, 0.3408, 0.6359, 0.3356, 0.6388, 0.3239, 0.6484, 0.3326, 0.6388, 0.3239, 0.6503, 0.3205, 0.6484, 0.3326, 0.6484, 0.3326, 0.6503, 0.3205, 0.6621, 0.3291, 0.6503, 0.3205, 0.6631, 0.3173, 0.6621, 0.3291, 0.6297, 0.3274, 0.6317, 0.3163, 0.6388, 0.3239, 0.6317, 0.3163, 0.6402, 0.3112, 0.6388, 0.3239, 0.6388, 0.3239, 0.6402, 0.3112, 0.6503, 0.3205, 0.6402, 0.3112, 0.6511, 0.3065, 0.6503, 0.3205, 0.6503, 0.3205, 0.6511, 0.3065, 0.6631, 0.3173, 0.6511, 0.3065, 0.6635, 0.3022, 0.6631, 0.3173, 0.6531, 0.2862, 0.6727, 0.2822, 0.6635, 0.3022, 0.6382, 0.2709, 0.6549, 0.257, 0.6531, 0.2862, 0.623, 0.2612, 0.631, 0.2409, 0.6382, 0.2709, 0.6531, 0.2862, 0.6549, 0.257, 0.6727, 0.2822, 0.4111, 0.5, 0.4216, 0.4642, 0.4468, 0.4913, 0.6382, 0.2709, 0.631, 0.2409, 0.6549, 0.257, 0.3744, 0.4875, 0.3926, 0.4602, 0.4111, 0.5, 0.4111, 0.5, 0.3926, 0.4602, 0.4216, 0.4642, 0.3926, 0.4602, 0.4028, 0.441, 0.4216, 0.4642, 0.623, 0.2612, 0.6109, 0.2361, 0.631, 0.2409, 0.3527, 0.4626, 0.3708, 0.4452, 0.3744, 0.4875, 0.3744, 0.4875, 0.3708, 0.4452, 0.3926, 0.4602, 0.3708, 0.4452, 0.3835, 0.4329, 0.3926, 0.4602, 0.3926, 0.4602, 0.3835, 0.4329, 0.4028, 0.441, 0.3835, 0.4329, 0.3917, 0.424, 0.4028, 0.441, 0.3812, 0.4138, 0.3913, 0.4114, 0.3917, 0.424, 0.3743, 0.4033, 0.3828, 0.401, 0.3812, 0.4138, 0.3705, 0.3947, 0.3777, 0.3914, 0.3743, 0.4033, 0.3812, 0.4138, 0.3828, 0.401, 0.3913, 0.4114, 0.3828, 0.401, 0.3927, 0.3992, 0.3913, 0.4114, 0.3743, 0.4033, 0.3777, 0.3914, 0.3828, 0.401, 0.3777, 0.3914, 0.3864, 0.3887, 0.3828, 0.401, 0.3828, 0.401, 0.3864, 0.3887, 0.3927, 0.3992, 0.3864, 0.3887, 0.396, 0.3877, 0.3927, 0.3992, 0.3705, 0.3947, 0.3747, 0.3838, 0.3777, 0.3914, 0.3747, 0.3838, 0.3825, 0.3798, 0.3777, 0.3914, 0.3777, 0.3914, 0.3825, 0.3798, 0.3864, 0.3887, 0.3825, 0.3798, 0.3913, 0.3773, 0.3864, 0.3887, 0.3864, 0.3887, 0.3913, 0.3773, 0.396, 0.3877, 0.3913, 0.3773, 0.3997, 0.3774, 0.396, 0.3877, 0.398, 0.3668, 0.4076, 0.372, 0.3997, 0.3774, 0.3965, 0.3553, 0.4066, 0.3581, 0.398, 0.3668, 0.3956, 0.3434, 0.4063, 0.3432, 0.3965, 0.3553, 0.398, 0.3668, 0.4066, 0.3581, 0.4076, 0.372, 0.4066, 0.3581, 0.4187, 0.3663, 0.4076, 0.372, 0.3965, 0.3553, 0.4063, 0.3432, 0.4066, 0.3581, 0.4063, 0.3432, 0.4202, 0.3481, 0.4066, 0.3581, 0.4066, 0.3581, 0.4202, 0.3481, 0.4187, 0.3663, 0.4202, 0.3481, 0.4344, 0.359, 0.4187, 0.3663, 0.3956, 0.3434, 0.408, 0.3265, 0.4063, 0.3432, 0.408, 0.3265, 0.423, 0.3283, 0.4063, 0.3432, 0.4063, 0.3432, 0.423, 0.3283, 0.4202, 0.3481, 0.423, 0.3283, 0.439, 0.3363, 0.4202, 0.3481, 0.4202, 0.3481, 0.439, 0.3363, 0.4344, 0.359, 0.439, 0.3363, 0.4525, 0.3479, 0.4344, 0.359, 0.465, 0.3247, 0.475, 0.3474, 0.4525, 0.3479, 0.4787, 0.2991, 0.4944, 0.3193, 0.465, 0.3247, 0.4912, 0.2712, 0.5122, 0.2895, 0.4787, 0.2991, 0.465, 0.3247, 0.4944, 0.3193, 0.475, 0.3474, 0.4944, 0.3193, 0.5033, 0.3523, 0.475, 0.3474, 0.4787, 0.2991, 0.5122, 0.2895, 0.4944, 0.3193, 0.5122, 0.2895, 0.529, 0.3255, 0.4944, 0.3193, 0.4944, 0.3193, 0.529, 0.3255, 0.5033, 0.3523, 0.529, 0.3255, 0.529, 0.377, 0.5033, 0.3523, 0.5999, 0.3924, 0.6126, 0.3729, 0.6157, 0.3949, 0.6126, 0.3729, 0.6247, 0.3702, 0.6157, 0.3949, 0.6157, 0.3949, 0.6247, 0.3702, 0.6337, 0.3891, 0.6247, 0.3702, 0.6386, 0.3633, 0.6337, 0.3891, 0.6337, 0.3891, 0.6386, 0.3633, 0.6531, 0.3749, 0.6386, 0.3633, 0.6531, 0.3544, 0.6531, 0.3749, 0.6511, 0.3065, 0.6531, 0.2862, 0.6635, 0.3022, 0.6402, 0.3112, 0.6404, 0.2941, 0.6511, 0.3065, 0.6317, 0.3163, 0.631, 0.3028, 0.6402, 0.3112, 0.6511, 0.3065, 0.6404, 0.2941, 0.6531, 0.2862, 0.6404, 0.2941, 0.6382, 0.2709, 0.6531, 0.2862, 0.6402, 0.3112, 0.631, 0.3028, 0.6404, 0.2941, 0.631, 0.3028, 0.6282, 0.2834, 0.6404, 0.2941, 0.6404, 0.2941, 0.6282, 0.2834, 0.6382, 0.2709, 0.6282, 0.2834, 0.623, 0.2612, 0.6382, 0.2709, 0.6317, 0.3163, 0.6245, 0.3103, 0.631, 0.3028, 0.6245, 0.3103, 0.6219, 0.2949, 0.631, 0.3028, 0.631, 0.3028, 0.6219, 0.2949, 0.6282, 0.2834, 0.6219, 0.2949, 0.617, 0.2755, 0.6282, 0.2834, 0.6282, 0.2834, 0.617, 0.2755, 0.623, 0.2612, 0.617, 0.2755, 0.6104, 0.2558, 0.623, 0.2612, 0.3835, 0.4329, 0.3812, 0.4138, 0.3917, 0.424, 0.3708, 0.4452, 0.3719, 0.4192, 0.3835, 0.4329, 0.3527, 0.4626, 0.3591, 0.4277, 0.3708, 0.4452, 0.3835, 0.4329, 0.3719, 0.4192, 0.3812, 0.4138, 0.3719, 0.4192, 0.3743, 0.4033, 0.3812, 0.4138, 0.3708, 0.4452, 0.3591, 0.4277, 0.3719, 0.4192, 0.3591, 0.4277, 0.3656, 0.4068, 0.3719, 0.4192, 0.3719, 0.4192, 0.3656, 0.4068, 0.3743, 0.4033, 0.3656, 0.4068, 0.3705, 0.3947, 0.3743, 0.4033, 0.3527, 0.4626, 0.341, 0.4403, 0.3591, 0.4277, 0.341, 0.4403, 0.3537, 0.413, 0.3591, 0.4277, 0.3591, 0.4277, 0.3537, 0.413, 0.3656, 0.4068, 0.3537, 0.413, 0.3624, 0.3973, 0.3656, 0.4068, 0.3656, 0.4068, 0.3624, 0.3973, 0.3705, 0.3947, 0.3624, 0.3973, 0.3683, 0.3879, 0.3705, 0.3947, 0.3913, 0.3773, 0.398, 0.3668, 0.3997, 0.3774, 0.3825, 0.3798, 0.3889, 0.3674, 0.3913, 0.3773, 0.3747, 0.3838, 0.3793, 0.3715, 0.3825, 0.3798, 0.3913, 0.3773, 0.3889, 0.3674, 0.398, 0.3668, 0.3889, 0.3674, 0.3965, 0.3553, 0.398, 0.3668, 0.3825, 0.3798, 0.3793, 0.3715, 0.3889, 0.3674, 0.3793, 0.3715, 0.3867, 0.3567, 0.3889, 0.3674, 0.3889, 0.3674, 0.3867, 0.3567, 0.3965, 0.3553, 0.3867, 0.3567, 0.3956, 0.3434, 0.3965, 0.3553, 0.3747, 0.3838, 0.3706, 0.3771, 0.3793, 0.3715, 0.3706, 0.3771, 0.3753, 0.3619, 0.3793, 0.3715, 0.3793, 0.3715, 0.3753, 0.3619, 0.3867, 0.3567, 0.3753, 0.3619, 0.3837, 0.3443, 0.3867, 0.3567, 0.3867, 0.3567, 0.3837, 0.3443, 0.3956, 0.3434, 0.3837, 0.3443, 0.3949, 0.3289, 0.3956, 0.3434, 0.439, 0.3363, 0.465, 0.3247, 0.4525, 0.3479, 0.423, 0.3283, 0.4484, 0.3128, 0.439, 0.3363, 0.408, 0.3265, 0.429, 0.3055, 0.423, 0.3283, 0.439, 0.3363, 0.4484, 0.3128, 0.465, 0.3247, 0.4484, 0.3128, 0.4787, 0.2991, 0.465, 0.3247, 0.423, 0.3283, 0.429, 0.3055, 0.4484, 0.3128, 0.429, 0.3055, 0.4606, 0.2863, 0.4484, 0.3128, 0.4484, 0.3128, 0.4606, 0.2863, 0.4787, 0.2991, 0.4606, 0.2863, 0.4912, 0.2712, 0.4787, 0.2991, 0.408, 0.3265, 0.4071, 0.3016, 0.429, 0.3055, 0.4071, 0.3016, 0.4374, 0.2749, 0.429, 0.3055, 0.429, 0.3055, 0.4374, 0.2749, 0.4606, 0.2863, 0.4374, 0.2749, 0.47, 0.255, 0.4606, 0.2863, 0.4606, 0.2863, 0.47, 0.255, 0.4912, 0.2712, 0.5865, 0.3788, 0.6022, 0.3716, 0.5999, 0.3924, 0.6386, 0.3633, 0.6442, 0.3448, 0.6531, 0.3544, 0.6247, 0.3702, 0.6309, 0.3498, 0.6386, 0.3633, 0.6126, 0.3729, 0.619, 0.3535, 0.6247, 0.3702, 0.6386, 0.3633, 0.6309, 0.3498, 0.6442, 0.3448, 0.6309, 0.3498, 0.6359, 0.3356, 0.6442, 0.3448, 0.6247, 0.3702, 0.619, 0.3535, 0.6309, 0.3498, 0.619, 0.3535, 0.625, 0.3381, 0.6309, 0.3498, 0.6309, 0.3498, 0.625, 0.3381, 0.6359, 0.3356, 0.625, 0.3381, 0.6297, 0.3274, 0.6359, 0.3356, 0.6126, 0.3729, 0.6093, 0.3551, 0.619, 0.3535, 0.6093, 0.3551, 0.6155, 0.3403, 0.619, 0.3535, 0.619, 0.3535, 0.6155, 0.3403, 0.625, 0.3381, 0.6155, 0.3403, 0.6212, 0.3292, 0.625, 0.3381, 0.625, 0.3381, 0.6212, 0.3292, 0.6297, 0.3274, 0.6212, 0.3292, 0.6254, 0.3207, 0.6297, 0.3274, 0.6188, 0.319, 0.6245, 0.3103, 0.6254, 0.3207, 0.6091, 0.3156, 0.6163, 0.3056, 0.6188, 0.319, 0.5952, 0.3093, 0.6037, 0.2984, 0.6091, 0.3156, 0.6188, 0.319, 0.6163, 0.3056, 0.6245, 0.3103, 0.6163, 0.3056, 0.6219, 0.2949, 0.6245, 0.3103, 0.6091, 0.3156, 0.6037, 0.2984, 0.6163, 0.3056, 0.6037, 0.2984, 0.6111, 0.2861, 0.6163, 0.3056, 0.6163, 0.3056, 0.6111, 0.2861, 0.6219, 0.2949, 0.6111, 0.2861, 0.617, 0.2755, 0.6219, 0.2949, 0.5952, 0.3093, 0.5879, 0.2893, 0.6037, 0.2984, 0.5879, 0.2893, 0.5963, 0.2758, 0.6037, 0.2984, 0.6037, 0.2984, 0.5963, 0.2758, 0.6111, 0.2861, 0.5963, 0.2758, 0.6037, 0.2643, 0.6111, 0.2861, 0.6111, 0.2861, 0.6037, 0.2643, 0.617, 0.2755, 0.6037, 0.2643, 0.6104, 0.2558, 0.617, 0.2755, 0.6037, 0.2643, 0.5962, 0.24, 0.6104, 0.2558, 0.5963, 0.2758, 0.5868, 0.2499, 0.6037, 0.2643, 0.5879, 0.2893, 0.577, 0.2649, 0.5963, 0.2758, 0.6037, 0.2643, 0.5868, 0.2499, 0.5962, 0.24, 0.3323, 0.4229, 0.3537, 0.413, 0.341, 0.4403, 0.5963, 0.2758, 0.577, 0.2649, 0.5868, 0.2499, 0.3246, 0.3987, 0.3499, 0.3987, 0.3323, 0.4229, 0.3323, 0.4229, 0.3499, 0.3987, 0.3537, 0.413, 0.3499, 0.3987, 0.3624, 0.3973, 0.3537, 0.413, 0.5879, 0.2893, 0.5685, 0.2818, 0.577, 0.2649, 0.3207, 0.3718, 0.3463, 0.3801, 0.3246, 0.3987, 0.3246, 0.3987, 0.3463, 0.3801, 0.3499, 0.3987, 0.3463, 0.3801, 0.3611, 0.3855, 0.3499, 0.3987, 0.3499, 0.3987, 0.3611, 0.3855, 0.3624, 0.3973, 0.3611, 0.3855, 0.3683, 0.3879, 0.3624, 0.3973, 0.3611, 0.3855, 0.3706, 0.3771, 0.3683, 0.3879, 0.3463, 0.3801, 0.3625, 0.3696, 0.3611, 0.3855, 0.3207, 0.3718, 0.3435, 0.3524, 0.3463, 0.3801, 0.3611, 0.3855, 0.3625, 0.3696, 0.3706, 0.3771, 0.3625, 0.3696, 0.3753, 0.3619, 0.3706, 0.3771, 0.3463, 0.3801, 0.3435, 0.3524, 0.3625, 0.3696, 0.3435, 0.3524, 0.3677, 0.3467, 0.3625, 0.3696, 0.3625, 0.3696, 0.3677, 0.3467, 0.3753, 0.3619, 0.3677, 0.3467, 0.3837, 0.3443, 0.3753, 0.3619, 0.5685, 0.2818, 0.5654, 0.3031, 0.5485, 0.2822, 0.5654, 0.3031, 0.547, 0.309, 0.5485, 0.2822, 0.3435, 0.3524, 0.3521, 0.3176, 0.3677, 0.3467, 0.3521, 0.3176, 0.3795, 0.3171, 0.3677, 0.3467, 0.3677, 0.3467, 0.3795, 0.3171, 0.3837, 0.3443, 0.3795, 0.3171, 0.3949, 0.3289, 0.3837, 0.3443, 0.6212, 0.3292, 0.6188, 0.319, 0.6254, 0.3207, 0.6155, 0.3403, 0.6126, 0.3286, 0.6212, 0.3292, 0.6093, 0.3551, 0.6053, 0.3413, 0.6155, 0.3403, 0.6212, 0.3292, 0.6126, 0.3286, 0.6188, 0.319, 0.6126, 0.3286, 0.6091, 0.3156, 0.6188, 0.319, 0.6155, 0.3403, 0.6053, 0.3413, 0.6126, 0.3286, 0.6053, 0.3413, 0.6001, 0.3257, 0.6126, 0.3286, 0.6126, 0.3286, 0.6001, 0.3257, 0.6091, 0.3156, 0.6001, 0.3257, 0.5952, 0.3093, 0.6091, 0.3156, 0.6093, 0.3551, 0.5969, 0.3568, 0.6053, 0.3413, 0.5969, 0.3568, 0.5907, 0.3387, 0.6053, 0.3413, 0.6053, 0.3413, 0.5907, 0.3387, 0.6001, 0.3257, 0.5907, 0.3387, 0.5842, 0.319, 0.6001, 0.3257, 0.6001, 0.3257, 0.5842, 0.319, 0.5952, 0.3093, 0.5842, 0.319, 0.5803, 0.3009, 0.5952, 0.3093, 0.3795, 0.3171, 0.4071, 0.3016, 0.3949, 0.3289, 0.547, 0.309, 0.5508, 0.3399, 0.529, 0.3209, 0.5654, 0.3031, 0.57, 0.3278, 0.547, 0.309, 0.529, 0.3209, 0.5508, 0.3399, 0.5327, 0.3511, 0.4075, 0.2674, 0.4374, 0.2749, 0.4071, 0.3016, 0.547, 0.309, 0.57, 0.3278, 0.5508, 0.3399, 0.57, 0.3278, 0.5773, 0.3559, 0.5508, 0.3399, 0.4075, 0.2674, 0.4368, 0.2361, 0.4374, 0.2749, 0.5773, 0.3559, 0.5865, 0.3788, 0.5605, 0.3763, 0.5654, 0.3031, 0.5842, 0.319, 0.57, 0.3278, 0.5842, 0.319, 0.5907, 0.3387, 0.57, 0.3278, 0.57, 0.3278, 0.5907, 0.3387, 0.5773, 0.3559, 0.5907, 0.3387, 0.5969, 0.3568, 0.5773, 0.3559, 0.5773, 0.3559, 0.5969, 0.3568, 0.5865, 0.3788, 0.5969, 0.3568, 0.6022, 0.3716, 0.5865, 0.3788, 0.3344, 0.5651, 0.3395, 0.5702, 0.3302, 0.5703, 0.3539, 0.5844, 0.3505, 0.5809, 0.3571, 0.5791, 0.3344, 0.5651, 0.3302, 0.5703, 0.3277, 0.5632, 0.3344, 0.5651, 0.3277, 0.5632, 0.3343, 0.5592, 0.3344, 0.5651, 0.3343, 0.5592, 0.3409, 0.5631, 0.3539, 0.5844, 0.3571, 0.5791, 0.3591, 0.5842, 0.3141, 0.5875, 0.3233, 0.5902, 0.3154, 0.5938, 0.3089, 0.5575, 0.3075, 0.5639, 0.3035, 0.5603, 0.3326, 0.5449, 0.327, 0.5462, 0.3284, 0.5423, 0.3567, 0.5574, 0.3517, 0.5529, 0.3575, 0.5525, 0.3539, 0.5844, 0.3591, 0.5842, 0.3523, 0.5894, 0.3141, 0.5875, 0.3154, 0.5938, 0.307, 0.587, 0.3089, 0.5575, 0.3035, 0.5603, 0.3077, 0.5532, 0.3326, 0.5449, 0.3284, 0.5423, 0.3358, 0.5422, 0.3567, 0.5574, 0.3575, 0.5525, 0.3624, 0.5599, 0.2995, 0.3862, 0.3246, 0.3821, 0.3043, 0.4076, 0.281, 0.5768, 0.2769, 0.5928, 0.262, 0.5755, 0.3058, 0.5327, 0.2942, 0.5382, 0.2963, 0.5188, 0.3544, 0.528, 0.3434, 0.5236, 0.3583, 0.5143, 0.3964, 0.3981, 0.3996, 0.4191, 0.3797, 0.4138, 0.3382, 0.4454, 0.3375, 0.4603, 0.3247, 0.4521, 0.3573, 0.4331, 0.3559, 0.4512, 0.3382, 0.4454, 0.3797, 0.4138, 0.379, 0.437, 0.3573, 0.4331, 0.3382, 0.4454, 0.3559, 0.4512, 0.3375, 0.4603, 0.3559, 0.4512, 0.358, 0.4726, 0.3375, 0.4603, 0.3573, 0.4331, 0.379, 0.437, 0.3559, 0.4512, 0.379, 0.437, 0.3815, 0.4586, 0.3559, 0.4512, 0.3559, 0.4512, 0.3815, 0.4586, 0.358, 0.4726, 0.3805, 0.509, 0.3583, 0.5143, 0.3605, 0.4901, 0.3797, 0.4138, 0.3996, 0.4191, 0.379, 0.437, 0.3996, 0.4191, 0.4032, 0.441, 0.379, 0.437, 0.379, 0.437, 0.4032, 0.441, 0.3815, 0.4586, 0.388, 0.5352, 0.3687, 0.5285, 0.3805, 0.509, 0.3805, 0.509, 0.3687, 0.5285, 0.3583, 0.5143, 0.3687, 0.5285, 0.3544, 0.528, 0.3583, 0.5143, 0.3375, 0.4603, 0.3166, 0.4669, 0.3247, 0.4521, 0.358, 0.4726, 0.3323, 0.4839, 0.3375, 0.4603, 0.3583, 0.5143, 0.3402, 0.508, 0.3605, 0.4901, 0.3375, 0.4603, 0.3323, 0.4839, 0.3166, 0.4669, 0.3323, 0.4839, 0.3027, 0.4908, 0.3166, 0.4669, 0.3605, 0.4901, 0.3402, 0.508, 0.3323, 0.4839, 0.3402, 0.508, 0.3181, 0.5093, 0.3323, 0.4839, 0.3323, 0.4839, 0.3181, 0.5093, 0.3027, 0.4908, 0.3181, 0.5093, 0.2963, 0.5188, 0.3027, 0.4908, 0.3583, 0.5143, 0.3434, 0.5236, 0.3402, 0.508, 0.3434, 0.5236, 0.3294, 0.5225, 0.3402, 0.508, 0.3402, 0.508, 0.3294, 0.5225, 0.3181, 0.5093, 0.3294, 0.5225, 0.3156, 0.5259, 0.3181, 0.5093, 0.3181, 0.5093, 0.3156, 0.5259, 0.2963, 0.5188, 0.3156, 0.5259, 0.3058, 0.5327, 0.2963, 0.5188, 0.3166, 0.4669, 0.3073, 0.4516, 0.3247, 0.4521, 0.3027, 0.4908, 0.2918, 0.4691, 0.3166, 0.4669, 0.2835, 0.5137, 0.2713, 0.4921, 0.3027, 0.4908, 0.3166, 0.4669, 0.2918, 0.4691, 0.3073, 0.4516, 0.2918, 0.4691, 0.2819, 0.4499, 0.3073, 0.4516, 0.3027, 0.4908, 0.2713, 0.4921, 0.2918, 0.4691, 0.2713, 0.4921, 0.26, 0.4682, 0.2918, 0.4691, 0.2918, 0.4691, 0.26, 0.4682, 0.2819, 0.4499, 0.26, 0.4682, 0.253, 0.4459, 0.2819, 0.4499, 0.2963, 0.5188, 0.2942, 0.5382, 0.2739, 0.5308, 0.2942, 0.5382, 0.2842, 0.5498, 0.2739, 0.5308, 0.2739, 0.5308, 0.2842, 0.5498, 0.2611, 0.5532, 0.2842, 0.5498, 0.2798, 0.5641, 0.2611, 0.5532, 0.2611, 0.5532, 0.2798, 0.5641, 0.262, 0.5755, 0.2798, 0.5641, 0.281, 0.5768, 0.262, 0.5755, 0.3073, 0.4516, 0.3209, 0.4418, 0.3247, 0.4521, 0.2819, 0.4499, 0.3006, 0.4376, 0.3073, 0.4516, 0.253, 0.4459, 0.2726, 0.4302, 0.2819, 0.4499, 0.3073, 0.4516, 0.3006, 0.4376, 0.3209, 0.4418, 0.3006, 0.4376, 0.3133, 0.4281, 0.3209, 0.4418, 0.2819, 0.4499, 0.2726, 0.4302, 0.3006, 0.4376, 0.2726, 0.4302, 0.2899, 0.4199, 0.3006, 0.4376, 0.3006, 0.4376, 0.2899, 0.4199, 0.3133, 0.4281, 0.2899, 0.4199, 0.3043, 0.4076, 0.3133, 0.4281, 0.253, 0.4459, 0.2453, 0.4238, 0.2726, 0.4302, 0.2453, 0.4238, 0.2645, 0.408, 0.2726, 0.4302, 0.2726, 0.4302, 0.2645, 0.408, 0.2899, 0.4199, 0.2645, 0.408, 0.2818, 0.3977, 0.2899, 0.4199, 0.2899, 0.4199, 0.2818, 0.3977, 0.3043, 0.4076, 0.2818, 0.3977, 0.2995, 0.3862, 0.3043, 0.4076, 0.3209, 0.4418, 0.3382, 0.4454, 0.3247, 0.4521, 0.3133, 0.4281, 0.3356, 0.4307, 0.3209, 0.4418, 0.3043, 0.4076, 0.3303, 0.407, 0.3133, 0.4281, 0.3209, 0.4418, 0.3356, 0.4307, 0.3382, 0.4454, 0.3356, 0.4307, 0.3573, 0.4331, 0.3382, 0.4454, 0.3133, 0.4281, 0.3303, 0.407, 0.3356, 0.4307, 0.3303, 0.407, 0.3596, 0.4068, 0.3356, 0.4307, 0.3356, 0.4307, 0.3596, 0.4068, 0.3573, 0.4331, 0.3596, 0.4068, 0.3797, 0.4138, 0.3573, 0.4331, 0.3043, 0.4076, 0.3246, 0.3821, 0.3303, 0.407, 0.3246, 0.3821, 0.3589, 0.3782, 0.3303, 0.407, 0.3303, 0.407, 0.3589, 0.3782, 0.3596, 0.4068, 0.3589, 0.3782, 0.3825, 0.3859, 0.3596, 0.4068, 0.3596, 0.4068, 0.3825, 0.3859, 0.3797, 0.4138, 0.3825, 0.3859, 0.3964, 0.3981, 0.3797, 0.4138, 0.3791, 0.5683, 0.3956, 0.5562, 0.3898, 0.5758, 0.3698, 0.5634, 0.378, 0.5543, 0.3791, 0.5683, 0.3624, 0.5599, 0.3655, 0.5534, 0.3698, 0.5634, 0.3791, 0.5683, 0.378, 0.5543, 0.3956, 0.5562, 0.378, 0.5543, 0.388, 0.5352, 0.3956, 0.5562, 0.3698, 0.5634, 0.3655, 0.5534, 0.378, 0.5543, 0.3655, 0.5534, 0.3688, 0.5429, 0.378, 0.5543, 0.378, 0.5543, 0.3688, 0.5429, 0.388, 0.5352, 0.3688, 0.5429, 0.3687, 0.5285, 0.388, 0.5352, 0.3624, 0.5599, 0.3575, 0.5525, 0.3655, 0.5534, 0.3575, 0.5525, 0.3579, 0.5458, 0.3655, 0.5534, 0.3655, 0.5534, 0.3579, 0.5458, 0.3688, 0.5429, 0.3579, 0.5458, 0.3571, 0.5372, 0.3688, 0.5429, 0.3688, 0.5429, 0.3571, 0.5372, 0.3687, 0.5285, 0.3571, 0.5372, 0.3544, 0.528, 0.3687, 0.5285, 0.3464, 0.5337, 0.3434, 0.5236, 0.3544, 0.528, 0.3403, 0.5385, 0.3362, 0.5316, 0.3464, 0.5337, 0.3358, 0.5422, 0.3314, 0.5379, 0.3403, 0.5385, 0.3464, 0.5337, 0.3362, 0.5316, 0.3434, 0.5236, 0.3362, 0.5316, 0.3294, 0.5225, 0.3434, 0.5236, 0.3403, 0.5385, 0.3314, 0.5379, 0.3362, 0.5316, 0.3314, 0.5379, 0.3249, 0.5323, 0.3362, 0.5316, 0.3362, 0.5316, 0.3249, 0.5323, 0.3294, 0.5225, 0.3249, 0.5323, 0.3156, 0.5259, 0.3294, 0.5225, 0.3358, 0.5422, 0.3284, 0.5423, 0.3314, 0.5379, 0.3284, 0.5423, 0.3227, 0.5392, 0.3314, 0.5379, 0.3314, 0.5379, 0.3227, 0.5392, 0.3249, 0.5323, 0.3227, 0.5392, 0.3151, 0.5357, 0.3249, 0.5323, 0.3249, 0.5323, 0.3151, 0.5357, 0.3156, 0.5259, 0.3151, 0.5357, 0.3058, 0.5327, 0.3156, 0.5259, 0.3057, 0.541, 0.2942, 0.5382, 0.3058, 0.5327, 0.3066, 0.5479, 0.2975, 0.5483, 0.3057, 0.541, 0.3077, 0.5532, 0.3008, 0.5553, 0.3066, 0.5479, 0.3057, 0.541, 0.2975, 0.5483, 0.2942, 0.5382, 0.2975, 0.5483, 0.2842, 0.5498, 0.2942, 0.5382, 0.3066, 0.5479, 0.3008, 0.5553, 0.2975, 0.5483, 0.3008, 0.5553, 0.2918, 0.5591, 0.2975, 0.5483, 0.2975, 0.5483, 0.2918, 0.5591, 0.2842, 0.5498, 0.2918, 0.5591, 0.2798, 0.5641, 0.2842, 0.5498, 0.3077, 0.5532, 0.3035, 0.5603, 0.3008, 0.5553, 0.3035, 0.5603, 0.2972, 0.5644, 0.3008, 0.5553, 0.3008, 0.5553, 0.2972, 0.5644, 0.2918, 0.5591, 0.2972, 0.5644, 0.2901, 0.5701, 0.2918, 0.5591, 0.2918, 0.5591, 0.2901, 0.5701, 0.2798, 0.5641, 0.2901, 0.5701, 0.281, 0.5768, 0.2798, 0.5641, 0.2905, 0.5822, 0.2769, 0.5928, 0.281, 0.5768, 0.2994, 0.5854, 0.2947, 0.5945, 0.2905, 0.5822, 0.307, 0.587, 0.3065, 0.5945, 0.2994, 0.5854, 0.2905, 0.5822, 0.2947, 0.5945, 0.2769, 0.5928, 0.2947, 0.5945, 0.2882, 0.6125, 0.2769, 0.5928, 0.2994, 0.5854, 0.3065, 0.5945, 0.2947, 0.5945, 0.3065, 0.5945, 0.3061, 0.6052, 0.2947, 0.5945, 0.2947, 0.5945, 0.3061, 0.6052, 0.2882, 0.6125, 0.3061, 0.6052, 0.3049, 0.6218, 0.2882, 0.6125, 0.307, 0.587, 0.3154, 0.5938, 0.3065, 0.5945, 0.3154, 0.5938, 0.3175, 0.6004, 0.3065, 0.5945, 0.3065, 0.5945, 0.3175, 0.6004, 0.3061, 0.6052, 0.3175, 0.6004, 0.3197, 0.6091, 0.3061, 0.6052, 0.3061, 0.6052, 0.3197, 0.6091, 0.3049, 0.6218, 0.3197, 0.6091, 0.3244, 0.6218, 0.3049, 0.6218, 0.3379, 0.6076, 0.3462, 0.6205, 0.3244, 0.6218, 0.3475, 0.5964, 0.356, 0.6, 0.3379, 0.6076, 0.3523, 0.5894, 0.3589, 0.5899, 0.3475, 0.5964, 0.3379, 0.6076, 0.356, 0.6, 0.3462, 0.6205, 0.356, 0.6, 0.3702, 0.6073, 0.3462, 0.6205, 0.3475, 0.5964, 0.3589, 0.5899, 0.356, 0.6, 0.3589, 0.5899, 0.3677, 0.5903, 0.356, 0.6, 0.356, 0.6, 0.3677, 0.5903, 0.3702, 0.6073, 0.3677, 0.5903, 0.3844, 0.5918, 0.3702, 0.6073, 0.3523, 0.5894, 0.3591, 0.5842, 0.3589, 0.5899, 0.3591, 0.5842, 0.3653, 0.5833, 0.3589, 0.5899, 0.3589, 0.5899, 0.3653, 0.5833, 0.3677, 0.5903, 0.3653, 0.5833, 0.3744, 0.5813, 0.3677, 0.5903, 0.3677, 0.5903, 0.3744, 0.5813, 0.3844, 0.5918, 0.3744, 0.5813, 0.3898, 0.5758, 0.3844, 0.5918, 0.3571, 0.5372, 0.3464, 0.5337, 0.3544, 0.528, 0.3579, 0.5458, 0.3492, 0.541, 0.3571, 0.5372, 0.3575, 0.5525, 0.3509, 0.5475, 0.3579, 0.5458, 0.3571, 0.5372, 0.3492, 0.541, 0.3464, 0.5337, 0.3492, 0.541, 0.3403, 0.5385, 0.3464, 0.5337, 0.3579, 0.5458, 0.3509, 0.5475, 0.3492, 0.541, 0.3509, 0.5475, 0.3431, 0.544, 0.3492, 0.541, 0.3492, 0.541, 0.3431, 0.544, 0.3403, 0.5385, 0.3431, 0.544, 0.3358, 0.5422, 0.3403, 0.5385, 0.3575, 0.5525, 0.3517, 0.5529, 0.3509, 0.5475, 0.3517, 0.5529, 0.3452, 0.5489, 0.3509, 0.5475, 0.3509, 0.5475, 0.3452, 0.5489, 0.3431, 0.544, 0.3452, 0.5489, 0.3385, 0.5463, 0.3431, 0.544, 0.3431, 0.544, 0.3385, 0.5463, 0.3358, 0.5422, 0.3385, 0.5463, 0.3326, 0.5449, 0.3358, 0.5422, 0.3151, 0.5357, 0.3057, 0.541, 0.3058, 0.5327, 0.3227, 0.5392, 0.3142, 0.5424, 0.3151, 0.5357, 0.3284, 0.5423, 0.3213, 0.5443, 0.3227, 0.5392, 0.3151, 0.5357, 0.3142, 0.5424, 0.3057, 0.541, 0.3142, 0.5424, 0.3066, 0.5479, 0.3057, 0.541, 0.3227, 0.5392, 0.3213, 0.5443, 0.3142, 0.5424, 0.3213, 0.5443, 0.3138, 0.5481, 0.3142, 0.5424, 0.3142, 0.5424, 0.3138, 0.5481, 0.3066, 0.5479, 0.3138, 0.5481, 0.3077, 0.5532, 0.3066, 0.5479, 0.3284, 0.5423, 0.327, 0.5462, 0.3213, 0.5443, 0.327, 0.5462, 0.3204, 0.5489, 0.3213, 0.5443, 0.3213, 0.5443, 0.3204, 0.5489, 0.3138, 0.5481, 0.3204, 0.5489, 0.3139, 0.5529, 0.3138, 0.5481, 0.3138, 0.5481, 0.3139, 0.5529, 0.3077, 0.5532, 0.3139, 0.5529, 0.3089, 0.5575, 0.3077, 0.5532, 0.2901, 0.5701, 0.2905, 0.5822, 0.281, 0.5768, 0.2972, 0.5644, 0.2966, 0.5749, 0.2901, 0.5701, 0.3035, 0.5603, 0.302, 0.5686, 0.2972, 0.5644, 0.2901, 0.5701, 0.2966, 0.5749, 0.2905, 0.5822, 0.2966, 0.5749, 0.2994, 0.5854, 0.2905, 0.5822, 0.2972, 0.5644, 0.302, 0.5686, 0.2966, 0.5749, 0.302, 0.5686, 0.3031, 0.5785, 0.2966, 0.5749, 0.2966, 0.5749, 0.3031, 0.5785, 0.2994, 0.5854, 0.3031, 0.5785, 0.307, 0.587, 0.2994, 0.5854, 0.3035, 0.5603, 0.3075, 0.5639, 0.302, 0.5686, 0.3075, 0.5639, 0.3077, 0.5722, 0.302, 0.5686, 0.302, 0.5686, 0.3077, 0.5722, 0.3031, 0.5785, 0.3077, 0.5722, 0.3099, 0.5807, 0.3031, 0.5785, 0.3031, 0.5785, 0.3099, 0.5807, 0.307, 0.587, 0.3099, 0.5807, 0.3141, 0.5875, 0.307, 0.587, 0.3197, 0.6091, 0.3379, 0.6076, 0.3244, 0.6218, 0.3175, 0.6004, 0.3315, 0.6009, 0.3197, 0.6091, 0.3154, 0.5938, 0.3269, 0.5959, 0.3175, 0.6004, 0.3197, 0.6091, 0.3315, 0.6009, 0.3379, 0.6076, 0.3315, 0.6009, 0.3475, 0.5964, 0.3379, 0.6076, 0.3175, 0.6004, 0.3269, 0.5959, 0.3315, 0.6009, 0.3269, 0.5959, 0.3411, 0.5936, 0.3315, 0.6009, 0.3315, 0.6009, 0.3411, 0.5936, 0.3475, 0.5964, 0.3411, 0.5936, 0.3523, 0.5894, 0.3475, 0.5964, 0.3154, 0.5938, 0.3233, 0.5902, 0.3269, 0.5959, 0.3233, 0.5902, 0.3352, 0.5898, 0.3269, 0.5959, 0.3269, 0.5959, 0.3352, 0.5898, 0.3411, 0.5936, 0.3352, 0.5898, 0.3466, 0.5873, 0.3411, 0.5936, 0.3411, 0.5936, 0.3466, 0.5873, 0.3523, 0.5894, 0.3466, 0.5873, 0.3539, 0.5844, 0.3523, 0.5894, 0.3744, 0.5813, 0.3791, 0.5683, 0.3898, 0.5758, 0.3653, 0.5833, 0.3694, 0.5743, 0.3744, 0.5813, 0.3591, 0.5842, 0.3624, 0.5774, 0.3653, 0.5833, 0.3744, 0.5813, 0.3694, 0.5743, 0.3791, 0.5683, 0.3694, 0.5743, 0.3698, 0.5634, 0.3791, 0.5683, 0.3653, 0.5833, 0.3624, 0.5774, 0.3694, 0.5743, 0.3624, 0.5774, 0.3638, 0.5684, 0.3694, 0.5743, 0.3694, 0.5743, 0.3638, 0.5684, 0.3698, 0.5634, 0.3638, 0.5684, 0.3624, 0.5599, 0.3698, 0.5634, 0.3591, 0.5842, 0.3571, 0.5791, 0.3624, 0.5774, 0.3571, 0.5791, 0.3588, 0.5718, 0.3624, 0.5774, 0.3624, 0.5774, 0.3588, 0.5718, 0.3638, 0.5684, 0.3588, 0.5718, 0.3585, 0.5639, 0.3638, 0.5684, 0.3638, 0.5684, 0.3585, 0.5639, 0.3624, 0.5599, 0.3585, 0.5639, 0.3567, 0.5574, 0.3624, 0.5599, 0.3528, 0.559, 0.3517, 0.5529, 0.3567, 0.5574, 0.3475, 0.5609, 0.3468, 0.5544, 0.3528, 0.559, 0.3409, 0.5631, 0.3407, 0.5566, 0.3475, 0.5609, 0.3528, 0.559, 0.3468, 0.5544, 0.3517, 0.5529, 0.3468, 0.5544, 0.3452, 0.5489, 0.3517, 0.5529, 0.3475, 0.5609, 0.3407, 0.5566, 0.3468, 0.5544, 0.3407, 0.5566, 0.3397, 0.5506, 0.3468, 0.5544, 0.3468, 0.5544, 0.3397, 0.5506, 0.3452, 0.5489, 0.3397, 0.5506, 0.3385, 0.5463, 0.3452, 0.5489, 0.3409, 0.5631, 0.3343, 0.5592, 0.3407, 0.5566, 0.3343, 0.5592, 0.3338, 0.5531, 0.3407, 0.5566, 0.3407, 0.5566, 0.3338, 0.5531, 0.3397, 0.5506, 0.3338, 0.5531, 0.3332, 0.5483, 0.3397, 0.5506, 0.3397, 0.5506, 0.3332, 0.5483, 0.3385, 0.5463, 0.3332, 0.5483, 0.3326, 0.5449, 0.3385, 0.5463, 0.3332, 0.5483, 0.327, 0.5462, 0.3326, 0.5449, 0.3338, 0.5531, 0.3269, 0.5505, 0.3332, 0.5483, 0.3343, 0.5592, 0.3272, 0.5566, 0.3338, 0.5531, 0.3332, 0.5483, 0.3269, 0.5505, 0.327, 0.5462, 0.3269, 0.5505, 0.3204, 0.5489, 0.327, 0.5462, 0.3338, 0.5531, 0.3272, 0.5566, 0.3269, 0.5505, 0.3272, 0.5566, 0.3199, 0.5543, 0.3269, 0.5505, 0.3269, 0.5505, 0.3199, 0.5543, 0.3204, 0.5489, 0.3199, 0.5543, 0.3139, 0.5529, 0.3204, 0.5489, 0.3343, 0.5592, 0.3277, 0.5632, 0.3272, 0.5566, 0.3277, 0.5632, 0.3202, 0.5611, 0.3272, 0.5566, 0.3272, 0.5566, 0.3202, 0.5611, 0.3199, 0.5543, 0.3202, 0.5611, 0.3137, 0.559, 0.3199, 0.5543, 0.3199, 0.5543, 0.3137, 0.559, 0.3139, 0.5529, 0.3137, 0.559, 0.3089, 0.5575, 0.3139, 0.5529, 0.3137, 0.559, 0.3075, 0.5639, 0.3089, 0.5575, 0.3202, 0.5611, 0.3135, 0.5664, 0.3137, 0.559, 0.3277, 0.5632, 0.3215, 0.5686, 0.3202, 0.5611, 0.3137, 0.559, 0.3135, 0.5664, 0.3075, 0.5639, 0.3135, 0.5664, 0.3077, 0.5722, 0.3075, 0.5639, 0.3202, 0.5611, 0.3215, 0.5686, 0.3135, 0.5664, 0.3215, 0.5686, 0.315, 0.575, 0.3135, 0.5664, 0.3135, 0.5664, 0.315, 0.575, 0.3077, 0.5722, 0.315, 0.575, 0.3099, 0.5807, 0.3077, 0.5722, 0.3277, 0.5632, 0.3302, 0.5703, 0.3215, 0.5686, 0.3302, 0.5703, 0.3247, 0.5767, 0.3215, 0.5686, 0.3215, 0.5686, 0.3247, 0.5767, 0.315, 0.575, 0.3247, 0.5767, 0.3188, 0.5829, 0.315, 0.575, 0.315, 0.575, 0.3188, 0.5829, 0.3099, 0.5807, 0.3188, 0.5829, 0.3141, 0.5875, 0.3099, 0.5807, 0.3585, 0.5639, 0.3528, 0.559, 0.3567, 0.5574, 0.3588, 0.5718, 0.3537, 0.5662, 0.3585, 0.5639, 0.3571, 0.5791, 0.3531, 0.5742, 0.3588, 0.5718, 0.3585, 0.5639, 0.3537, 0.5662, 0.3528, 0.559, 0.3537, 0.5662, 0.3475, 0.5609, 0.3528, 0.559, 0.3588, 0.5718, 0.3531, 0.5742, 0.3537, 0.5662, 0.3531, 0.5742, 0.3472, 0.5685, 0.3537, 0.5662, 0.3537, 0.5662, 0.3472, 0.5685, 0.3475, 0.5609, 0.3472, 0.5685, 0.3409, 0.5631, 0.3475, 0.5609, 0.3571, 0.5791, 0.3505, 0.5809, 0.3531, 0.5742, 0.3505, 0.5809, 0.3455, 0.5759, 0.3531, 0.5742, 0.3531, 0.5742, 0.3455, 0.5759, 0.3472, 0.5685, 0.3455, 0.5759, 0.3395, 0.5702, 0.3472, 0.5685, 0.3472, 0.5685, 0.3395, 0.5702, 0.3409, 0.5631, 0.3395, 0.5702, 0.3344, 0.5651, 0.3409, 0.5631, 0.3188, 0.5829, 0.3233, 0.5902, 0.3141, 0.5875, 0.3247, 0.5767, 0.3295, 0.5841, 0.3188, 0.5829, 0.3302, 0.5703, 0.3355, 0.5767, 0.3247, 0.5767, 0.3188, 0.5829, 0.3295, 0.5841, 0.3233, 0.5902, 0.3295, 0.5841, 0.3352, 0.5898, 0.3233, 0.5902, 0.3247, 0.5767, 0.3355, 0.5767, 0.3295, 0.5841, 0.3355, 0.5767, 0.3415, 0.5829, 0.3295, 0.5841, 0.3295, 0.5841, 0.3415, 0.5829, 0.3352, 0.5898, 0.3415, 0.5829, 0.3466, 0.5873, 0.3352, 0.5898, 0.3302, 0.5703, 0.3395, 0.5702, 0.3355, 0.5767, 0.3395, 0.5702, 0.3455, 0.5759, 0.3355, 0.5767, 0.3355, 0.5767, 0.3455, 0.5759, 0.3415, 0.5829, 0.3455, 0.5759, 0.3505, 0.5809, 0.3415, 0.5829, 0.3415, 0.5829, 0.3505, 0.5809, 0.3466, 0.5873, 0.3505, 0.5809, 0.3539, 0.5844, 0.3466, 0.5873, 0.545, 0.4332, 0.5395, 0.4254, 0.5481, 0.4244, 0.5229, 0.4009, 0.5267, 0.4073, 0.5209, 0.4101, 0.545, 0.4332, 0.5481, 0.4244, 0.5517, 0.4351, 0.545, 0.4332, 0.5517, 0.4351, 0.546, 0.4427, 0.545, 0.4332, 0.546, 0.4427, 0.5391, 0.4371, 0.5229, 0.4009, 0.5209, 0.4101, 0.5178, 0.4005, 0.5589, 0.3991, 0.5504, 0.3958, 0.5566, 0.3914, 0.5706, 0.4386, 0.5701, 0.4288, 0.5749, 0.4323, 0.5494, 0.4659, 0.5552, 0.4625, 0.5543, 0.4696, 0.5239, 0.4469, 0.5289, 0.4541, 0.5231, 0.4546, 0.5229, 0.4009, 0.5178, 0.4005, 0.5233, 0.3925, 0.5589, 0.3991, 0.5566, 0.3914, 0.5645, 0.3985, 0.5706, 0.4386, 0.5749, 0.4323, 0.5732, 0.4447, 0.5494, 0.4659, 0.5543, 0.4696, 0.5462, 0.4712, 0.5239, 0.4469, 0.5231, 0.4546, 0.5183, 0.4429, 0.5385, 0.3603, 0.5216, 0.3588, 0.5405, 0.3425, 0.5848, 0.3991, 0.5797, 0.3852, 0.5934, 0.3865, 0.4895, 0.4582, 0.4883, 0.4733, 0.4806, 0.4617, 0.4581, 0.4132, 0.4669, 0.4208, 0.4562, 0.4276, 0.4106, 0.4342, 0.4217, 0.4273, 0.4179, 0.442, 0.4408, 0.4605, 0.4516, 0.4574, 0.4498, 0.4675, 0.4291, 0.4514, 0.4425, 0.4484, 0.4408, 0.4605, 0.4179, 0.442, 0.4315, 0.4374, 0.4291, 0.4514, 0.4408, 0.4605, 0.4425, 0.4484, 0.4516, 0.4574, 0.4425, 0.4484, 0.4541, 0.4438, 0.4516, 0.4574, 0.4291, 0.4514, 0.4315, 0.4374, 0.4425, 0.4484, 0.4315, 0.4374, 0.4454, 0.4326, 0.4425, 0.4484, 0.4425, 0.4484, 0.4454, 0.4326, 0.4541, 0.4438, 0.4454, 0.4326, 0.4562, 0.4276, 0.4541, 0.4438, 0.4179, 0.442, 0.4217, 0.4273, 0.4315, 0.4374, 0.4217, 0.4273, 0.4355, 0.4209, 0.4315, 0.4374, 0.4315, 0.4374, 0.4355, 0.4209, 0.4454, 0.4326, 0.4355, 0.4209, 0.448, 0.4158, 0.4454, 0.4326, 0.4454, 0.4326, 0.448, 0.4158, 0.4562, 0.4276, 0.448, 0.4158, 0.4581, 0.4132, 0.4562, 0.4276, 0.4516, 0.4574, 0.4591, 0.4674, 0.4498, 0.4675, 0.4541, 0.4438, 0.4617, 0.4542, 0.4516, 0.4574, 0.4562, 0.4276, 0.4647, 0.4375, 0.4541, 0.4438, 0.4516, 0.4574, 0.4617, 0.4542, 0.4591, 0.4674, 0.4617, 0.4542, 0.4695, 0.465, 0.4591, 0.4674, 0.4541, 0.4438, 0.4647, 0.4375, 0.4617, 0.4542, 0.4647, 0.4375, 0.4733, 0.4495, 0.4617, 0.4542, 0.4617, 0.4542, 0.4733, 0.4495, 0.4695, 0.465, 0.4733, 0.4495, 0.4806, 0.4617, 0.4695, 0.465, 0.4562, 0.4276, 0.4669, 0.4208, 0.4647, 0.4375, 0.4669, 0.4208, 0.4763, 0.4321, 0.4647, 0.4375, 0.4647, 0.4375, 0.4763, 0.4321, 0.4733, 0.4495, 0.4763, 0.4321, 0.4843, 0.4456, 0.4733, 0.4495, 0.4733, 0.4495, 0.4843, 0.4456, 0.4806, 0.4617, 0.4843, 0.4456, 0.4895, 0.4582, 0.4806, 0.4617, 0.4591, 0.4674, 0.4545, 0.4785, 0.4498, 0.4675, 0.4695, 0.465, 0.4653, 0.4791, 0.4591, 0.4674, 0.4806, 0.4617, 0.4774, 0.4772, 0.4695, 0.465, 0.4591, 0.4674, 0.4653, 0.4791, 0.4545, 0.4785, 0.4653, 0.4791, 0.4608, 0.493, 0.4545, 0.4785, 0.4695, 0.465, 0.4774, 0.4772, 0.4653, 0.4791, 0.4774, 0.4772, 0.4729, 0.4933, 0.4653, 0.4791, 0.4653, 0.4791, 0.4729, 0.4933, 0.4608, 0.493, 0.4729, 0.4933, 0.4677, 0.5077, 0.4608, 0.493, 0.4806, 0.4617, 0.4883, 0.4733, 0.4774, 0.4772, 0.4883, 0.4733, 0.4849, 0.4903, 0.4774, 0.4772, 0.4774, 0.4772, 0.4849, 0.4903, 0.4729, 0.4933, 0.4849, 0.4903, 0.4796, 0.5059, 0.4729, 0.4933, 0.4729, 0.4933, 0.4796, 0.5059, 0.4677, 0.5077, 0.5938, 0.412, 0.5848, 0.3991, 0.5934, 0.3865, 0.4545, 0.4785, 0.4425, 0.4731, 0.4498, 0.4675, 0.4608, 0.493, 0.4476, 0.4883, 0.4545, 0.4785, 0.4677, 0.5077, 0.4551, 0.5077, 0.4608, 0.493, 0.4545, 0.4785, 0.4476, 0.4883, 0.4425, 0.4731, 0.4476, 0.4883, 0.4327, 0.481, 0.4425, 0.4731, 0.4608, 0.493, 0.4551, 0.5077, 0.4476, 0.4883, 0.4551, 0.5077, 0.4384, 0.501, 0.4476, 0.4883, 0.4476, 0.4883, 0.4384, 0.501, 0.4327, 0.481, 0.4384, 0.501, 0.4223, 0.4908, 0.4327, 0.481, 0.5934, 0.3865, 0.5797, 0.3852, 0.5842, 0.3634, 0.5797, 0.3852, 0.57, 0.3707, 0.5842, 0.3634, 0.5842, 0.3634, 0.57, 0.3707, 0.5643, 0.3437, 0.57, 0.3707, 0.5545, 0.3602, 0.5643, 0.3437, 0.5643, 0.3437, 0.5545, 0.3602, 0.5405, 0.3425, 0.5545, 0.3602, 0.5385, 0.3603, 0.5405, 0.3425, 0.4425, 0.4731, 0.4408, 0.4605, 0.4498, 0.4675, 0.4327, 0.481, 0.4294, 0.4651, 0.4425, 0.4731, 0.4223, 0.4908, 0.4164, 0.4719, 0.4327, 0.481, 0.4425, 0.4731, 0.4294, 0.4651, 0.4408, 0.4605, 0.4294, 0.4651, 0.4291, 0.4514, 0.4408, 0.4605, 0.4327, 0.481, 0.4164, 0.4719, 0.4294, 0.4651, 0.4164, 0.4719, 0.4148, 0.4551, 0.4294, 0.4651, 0.4294, 0.4651, 0.4148, 0.4551, 0.4291, 0.4514, 0.4148, 0.4551, 0.4179, 0.442, 0.4291, 0.4514, 0.4223, 0.4908, 0.4071, 0.4807, 0.4164, 0.4719, 0.4071, 0.4807, 0.4029, 0.4615, 0.4164, 0.4719, 0.4164, 0.4719, 0.4029, 0.4615, 0.4148, 0.4551, 0.4029, 0.4615, 0.4051, 0.4462, 0.4148, 0.4551, 0.4148, 0.4551, 0.4051, 0.4462, 0.4179, 0.442, 0.4051, 0.4462, 0.4106, 0.4342, 0.4179, 0.442, 0.5009, 0.4254, 0.4896, 0.4388, 0.4929, 0.4126, 0.5103, 0.436, 0.5034, 0.4484, 0.5009, 0.4254, 0.5183, 0.4429, 0.5154, 0.4529, 0.5103, 0.436, 0.5009, 0.4254, 0.5034, 0.4484, 0.4896, 0.4388, 0.5034, 0.4484, 0.4956, 0.4698, 0.4896, 0.4388, 0.5103, 0.436, 0.5154, 0.4529, 0.5034, 0.4484, 0.5154, 0.4529, 0.512, 0.4685, 0.5034, 0.4484, 0.5034, 0.4484, 0.512, 0.4685, 0.4956, 0.4698, 0.512, 0.4685, 0.5097, 0.4905, 0.4956, 0.4698, 0.5183, 0.4429, 0.5231, 0.4546, 0.5154, 0.4529, 0.5231, 0.4546, 0.5225, 0.4654, 0.5154, 0.4529, 0.5154, 0.4529, 0.5225, 0.4654, 0.512, 0.4685, 0.5225, 0.4654, 0.5226, 0.4798, 0.512, 0.4685, 0.512, 0.4685, 0.5226, 0.4798, 0.5097, 0.4905, 0.5226, 0.4798, 0.5245, 0.4979, 0.5097, 0.4905, 0.5344, 0.4875, 0.5385, 0.5077, 0.5245, 0.4979, 0.5415, 0.4783, 0.5468, 0.4908, 0.5344, 0.4875, 0.5462, 0.4712, 0.5516, 0.4781, 0.5415, 0.4783, 0.5344, 0.4875, 0.5468, 0.4908, 0.5385, 0.5077, 0.5468, 0.4908, 0.5568, 0.5077, 0.5385, 0.5077, 0.5415, 0.4783, 0.5516, 0.4781, 0.5468, 0.4908, 0.5516, 0.4781, 0.5603, 0.4869, 0.5468, 0.4908, 0.5468, 0.4908, 0.5603, 0.4869, 0.5568, 0.5077, 0.5603, 0.4869, 0.5731, 0.4959, 0.5568, 0.5077, 0.5462, 0.4712, 0.5543, 0.4696, 0.5516, 0.4781, 0.5543, 0.4696, 0.5613, 0.4737, 0.5516, 0.4781, 0.5516, 0.4781, 0.5613, 0.4737, 0.5603, 0.4869, 0.5613, 0.4737, 0.5707, 0.4773, 0.5603, 0.4869, 0.5603, 0.4869, 0.5707, 0.4773, 0.5731, 0.4959, 0.5707, 0.4773, 0.5824, 0.4786, 0.5731, 0.4959, 0.5792, 0.4637, 0.5924, 0.4619, 0.5824, 0.4786, 0.576, 0.4527, 0.5849, 0.4475, 0.5792, 0.4637, 0.5732, 0.4447, 0.5791, 0.4383, 0.576, 0.4527, 0.5792, 0.4637, 0.5849, 0.4475, 0.5924, 0.4619, 0.5849, 0.4475, 0.5971, 0.437, 0.5924, 0.4619, 0.576, 0.4527, 0.5791, 0.4383, 0.5849, 0.4475, 0.5791, 0.4383, 0.586, 0.428, 0.5849, 0.4475, 0.5849, 0.4475, 0.586, 0.428, 0.5971, 0.437, 0.586, 0.428, 0.5938, 0.412, 0.5971, 0.437, 0.5732, 0.4447, 0.5749, 0.4323, 0.5791, 0.4383, 0.5749, 0.4323, 0.579, 0.4233, 0.5791, 0.4383, 0.5791, 0.4383, 0.579, 0.4233, 0.586, 0.428, 0.579, 0.4233, 0.5825, 0.412, 0.586, 0.428, 0.586, 0.428, 0.5825, 0.412, 0.5938, 0.412, 0.5825, 0.412, 0.5848, 0.3991, 0.5938, 0.412, 0.577, 0.3988, 0.5797, 0.3852, 0.5848, 0.3991, 0.5703, 0.3985, 0.5707, 0.3877, 0.577, 0.3988, 0.5645, 0.3985, 0.5632, 0.3897, 0.5703, 0.3985, 0.577, 0.3988, 0.5707, 0.3877, 0.5797, 0.3852, 0.5707, 0.3877, 0.57, 0.3707, 0.5797, 0.3852, 0.5703, 0.3985, 0.5632, 0.3897, 0.5707, 0.3877, 0.5632, 0.3897, 0.5602, 0.3769, 0.5707, 0.3877, 0.5707, 0.3877, 0.5602, 0.3769, 0.57, 0.3707, 0.5602, 0.3769, 0.5545, 0.3602, 0.57, 0.3707, 0.5645, 0.3985, 0.5566, 0.3914, 0.5632, 0.3897, 0.5566, 0.3914, 0.5525, 0.3821, 0.5632, 0.3897, 0.5632, 0.3897, 0.5525, 0.3821, 0.5602, 0.3769, 0.5525, 0.3821, 0.5463, 0.3711, 0.5602, 0.3769, 0.5602, 0.3769, 0.5463, 0.3711, 0.5545, 0.3602, 0.5463, 0.3711, 0.5385, 0.3603, 0.5545, 0.3602, 0.5304, 0.3713, 0.5216, 0.3588, 0.5385, 0.3603, 0.5254, 0.3828, 0.5169, 0.3782, 0.5304, 0.3713, 0.5233, 0.3925, 0.5166, 0.3906, 0.5254, 0.3828, 0.5304, 0.3713, 0.5169, 0.3782, 0.5216, 0.3588, 0.5169, 0.3782, 0.5048, 0.3723, 0.5216, 0.3588, 0.5254, 0.3828, 0.5166, 0.3906, 0.5169, 0.3782, 0.5166, 0.3906, 0.5081, 0.3898, 0.5169, 0.3782, 0.5169, 0.3782, 0.5081, 0.3898, 0.5048, 0.3723, 0.5081, 0.3898, 0.4956, 0.3912, 0.5048, 0.3723, 0.5233, 0.3925, 0.5178, 0.4005, 0.5166, 0.3906, 0.5178, 0.4005, 0.5114, 0.4012, 0.5166, 0.3906, 0.5166, 0.3906, 0.5114, 0.4012, 0.5081, 0.3898, 0.5114, 0.4012, 0.5032, 0.4043, 0.5081, 0.3898, 0.5081, 0.3898, 0.5032, 0.4043, 0.4956, 0.3912, 0.5032, 0.4043, 0.4929, 0.4126, 0.4956, 0.3912, 0.5226, 0.4798, 0.5344, 0.4875, 0.5245, 0.4979, 0.5225, 0.4654, 0.5314, 0.474, 0.5226, 0.4798, 0.5231, 0.4546, 0.5298, 0.4628, 0.5225, 0.4654, 0.5226, 0.4798, 0.5314, 0.474, 0.5344, 0.4875, 0.5314, 0.474, 0.5415, 0.4783, 0.5344, 0.4875, 0.5225, 0.4654, 0.5298, 0.4628, 0.5314, 0.474, 0.5298, 0.4628, 0.5381, 0.4687, 0.5314, 0.474, 0.5314, 0.474, 0.5381, 0.4687, 0.5415, 0.4783, 0.5381, 0.4687, 0.5462, 0.4712, 0.5415, 0.4783, 0.5231, 0.4546, 0.5289, 0.4541, 0.5298, 0.4628, 0.5289, 0.4541, 0.5356, 0.4604, 0.5298, 0.4628, 0.5298, 0.4628, 0.5356, 0.4604, 0.5381, 0.4687, 0.5356, 0.4604, 0.5429, 0.4644, 0.5381, 0.4687, 0.5381, 0.4687, 0.5429, 0.4644, 0.5462, 0.4712, 0.5429, 0.4644, 0.5494, 0.4659, 0.5462, 0.4712, 0.5707, 0.4773, 0.5792, 0.4637, 0.5824, 0.4786, 0.5613, 0.4737, 0.5697, 0.465, 0.5707, 0.4773, 0.5543, 0.4696, 0.5616, 0.4643, 0.5613, 0.4737, 0.5707, 0.4773, 0.5697, 0.465, 0.5792, 0.4637, 0.5697, 0.465, 0.576, 0.4527, 0.5792, 0.4637, 0.5613, 0.4737, 0.5616, 0.4643, 0.5697, 0.465, 0.5616, 0.4643, 0.5685, 0.4553, 0.5697, 0.465, 0.5697, 0.465, 0.5685, 0.4553, 0.576, 0.4527, 0.5685, 0.4553, 0.5732, 0.4447, 0.576, 0.4527, 0.5543, 0.4696, 0.5552, 0.4625, 0.5616, 0.4643, 0.5552, 0.4625, 0.5616, 0.4562, 0.5616, 0.4643, 0.5616, 0.4643, 0.5616, 0.4562, 0.5685, 0.4553, 0.5616, 0.4562, 0.5671, 0.4476, 0.5685, 0.4553, 0.5685, 0.4553, 0.5671, 0.4476, 0.5732, 0.4447, 0.5671, 0.4476, 0.5706, 0.4386, 0.5732, 0.4447, 0.5825, 0.412, 0.577, 0.3988, 0.5848, 0.3991, 0.579, 0.4233, 0.5757, 0.4097, 0.5825, 0.412, 0.5749, 0.4323, 0.5735, 0.42, 0.579, 0.4233, 0.5825, 0.412, 0.5757, 0.4097, 0.577, 0.3988, 0.5757, 0.4097, 0.5703, 0.3985, 0.577, 0.3988, 0.579, 0.4233, 0.5735, 0.42, 0.5757, 0.4097, 0.5735, 0.42, 0.5696, 0.4078, 0.5757, 0.4097, 0.5757, 0.4097, 0.5696, 0.4078, 0.5703, 0.3985, 0.5696, 0.4078, 0.5645, 0.3985, 0.5703, 0.3985, 0.5749, 0.4323, 0.5701, 0.4288, 0.5735, 0.42, 0.5701, 0.4288, 0.5677, 0.4173, 0.5735, 0.42, 0.5735, 0.42, 0.5677, 0.4173, 0.5696, 0.4078, 0.5677, 0.4173, 0.5636, 0.4069, 0.5696, 0.4078, 0.5696, 0.4078, 0.5636, 0.4069, 0.5645, 0.3985, 0.5636, 0.4069, 0.5589, 0.3991, 0.5645, 0.3985, 0.5463, 0.3711, 0.5304, 0.3713, 0.5385, 0.3603, 0.5525, 0.3821, 0.5386, 0.3792, 0.5463, 0.3711, 0.5566, 0.3914, 0.5454, 0.3875, 0.5525, 0.3821, 0.5463, 0.3711, 0.5386, 0.3792, 0.5304, 0.3713, 0.5386, 0.3792, 0.5254, 0.3828, 0.5304, 0.3713, 0.5525, 0.3821, 0.5454, 0.3875, 0.5386, 0.3792, 0.5454, 0.3875, 0.5324, 0.388, 0.5386, 0.3792, 0.5386, 0.3792, 0.5324, 0.388, 0.5254, 0.3828, 0.5324, 0.388, 0.5233, 0.3925, 0.5254, 0.3828, 0.5566, 0.3914, 0.5504, 0.3958, 0.5454, 0.3875, 0.5504, 0.3958, 0.539, 0.3946, 0.5454, 0.3875, 0.5454, 0.3875, 0.539, 0.3946, 0.5324, 0.388, 0.539, 0.3946, 0.529, 0.3969, 0.5324, 0.388, 0.5324, 0.388, 0.529, 0.3969, 0.5233, 0.3925, 0.529, 0.3969, 0.5229, 0.4009, 0.5233, 0.3925, 0.5032, 0.4043, 0.5009, 0.4254, 0.4929, 0.4126, 0.5114, 0.4012, 0.5089, 0.4169, 0.5032, 0.4043, 0.5178, 0.4005, 0.5155, 0.4123, 0.5114, 0.4012, 0.5032, 0.4043, 0.5089, 0.4169, 0.5009, 0.4254, 0.5089, 0.4169, 0.5103, 0.436, 0.5009, 0.4254, 0.5114, 0.4012, 0.5155, 0.4123, 0.5089, 0.4169, 0.5155, 0.4123, 0.5158, 0.4284, 0.5089, 0.4169, 0.5089, 0.4169, 0.5158, 0.4284, 0.5103, 0.436, 0.5158, 0.4284, 0.5183, 0.4429, 0.5103, 0.436, 0.5178, 0.4005, 0.5209, 0.4101, 0.5155, 0.4123, 0.5209, 0.4101, 0.5206, 0.4231, 0.5155, 0.4123, 0.5155, 0.4123, 0.5206, 0.4231, 0.5158, 0.4284, 0.5206, 0.4231, 0.522, 0.4366, 0.5158, 0.4284, 0.5158, 0.4284, 0.522, 0.4366, 0.5183, 0.4429, 0.522, 0.4366, 0.5239, 0.4469, 0.5183, 0.4429, 0.5278, 0.4444, 0.5289, 0.4541, 0.5239, 0.4469, 0.5329, 0.4411, 0.5338, 0.4516, 0.5278, 0.4444, 0.5391, 0.4371, 0.5398, 0.4476, 0.5329, 0.4411, 0.5278, 0.4444, 0.5338, 0.4516, 0.5289, 0.4541, 0.5338, 0.4516, 0.5356, 0.4604, 0.5289, 0.4541, 0.5329, 0.4411, 0.5398, 0.4476, 0.5338, 0.4516, 0.5398, 0.4476, 0.5412, 0.4572, 0.5338, 0.4516, 0.5338, 0.4516, 0.5412, 0.4572, 0.5356, 0.4604, 0.5412, 0.4572, 0.5429, 0.4644, 0.5356, 0.4604, 0.5391, 0.4371, 0.546, 0.4427, 0.5398, 0.4476, 0.546, 0.4427, 0.5471, 0.4524, 0.5398, 0.4476, 0.5398, 0.4476, 0.5471, 0.4524, 0.5412, 0.4572, 0.5471, 0.4524, 0.5483, 0.4602, 0.5412, 0.4572, 0.5412, 0.4572, 0.5483, 0.4602, 0.5429, 0.4644, 0.5483, 0.4602, 0.5494, 0.4659, 0.5429, 0.4644, 0.5483, 0.4602, 0.5552, 0.4625, 0.5494, 0.4659, 0.5471, 0.4524, 0.5545, 0.4553, 0.5483, 0.4602, 0.546, 0.4427, 0.5533, 0.4456, 0.5471, 0.4524, 0.5483, 0.4602, 0.5545, 0.4553, 0.5552, 0.4625, 0.5545, 0.4553, 0.5616, 0.4562, 0.5552, 0.4625, 0.5471, 0.4524, 0.5533, 0.4456, 0.5545, 0.4553, 0.5533, 0.4456, 0.5609, 0.4474, 0.5545, 0.4553, 0.5545, 0.4553, 0.5609, 0.4474, 0.5616, 0.4562, 0.5609, 0.4474, 0.5671, 0.4476, 0.5616, 0.4562, 0.546, 0.4427, 0.5517, 0.4351, 0.5533, 0.4456, 0.5517, 0.4351, 0.5592, 0.437, 0.5533, 0.4456, 0.5533, 0.4456, 0.5592, 0.437, 0.5609, 0.4474, 0.5592, 0.437, 0.5658, 0.4382, 0.5609, 0.4474, 0.5609, 0.4474, 0.5658, 0.4382, 0.5671, 0.4476, 0.5658, 0.4382, 0.5706, 0.4386, 0.5671, 0.4476, 0.5658, 0.4382, 0.5701, 0.4288, 0.5706, 0.4386, 0.5592, 0.437, 0.5641, 0.4273, 0.5658, 0.4382, 0.5517, 0.4351, 0.5563, 0.4257, 0.5592, 0.437, 0.5658, 0.4382, 0.5641, 0.4273, 0.5701, 0.4288, 0.5641, 0.4273, 0.5677, 0.4173, 0.5701, 0.4288, 0.5592, 0.437, 0.5563, 0.4257, 0.5641, 0.4273, 0.5563, 0.4257, 0.5607, 0.4154, 0.5641, 0.4273, 0.5641, 0.4273, 0.5607, 0.4154, 0.5677, 0.4173, 0.5607, 0.4154, 0.5636, 0.4069, 0.5677, 0.4173, 0.5517, 0.4351, 0.5481, 0.4244, 0.5563, 0.4257, 0.5481, 0.4244, 0.5519, 0.4142, 0.5563, 0.4257, 0.5563, 0.4257, 0.5519, 0.4142, 0.5607, 0.4154, 0.5519, 0.4142, 0.5559, 0.4053, 0.5607, 0.4154, 0.5607, 0.4154, 0.5559, 0.4053, 0.5636, 0.4069, 0.5559, 0.4053, 0.5589, 0.3991, 0.5636, 0.4069, 0.522, 0.4366, 0.5278, 0.4444, 0.5239, 0.4469, 0.5206, 0.4231, 0.5266, 0.4329, 0.522, 0.4366, 0.5209, 0.4101, 0.5258, 0.4191, 0.5206, 0.4231, 0.522, 0.4366, 0.5266, 0.4329, 0.5278, 0.4444, 0.5266, 0.4329, 0.5329, 0.4411, 0.5278, 0.4444, 0.5206, 0.4231, 0.5258, 0.4191, 0.5266, 0.4329, 0.5258, 0.4191, 0.5327, 0.4289, 0.5266, 0.4329, 0.5266, 0.4329, 0.5327, 0.4289, 0.5329, 0.4411, 0.5327, 0.4289, 0.5391, 0.4371, 0.5329, 0.4411, 0.5209, 0.4101, 0.5267, 0.4073, 0.5258, 0.4191, 0.5267, 0.4073, 0.5325, 0.416, 0.5258, 0.4191, 0.5258, 0.4191, 0.5325, 0.416, 0.5327, 0.4289, 0.5325, 0.416, 0.5395, 0.4254, 0.5327, 0.4289, 0.5327, 0.4289, 0.5395, 0.4254, 0.5391, 0.4371, 0.5395, 0.4254, 0.545, 0.4332, 0.5391, 0.4371, 0.5559, 0.4053, 0.5504, 0.3958, 0.5589, 0.3991, 0.5519, 0.4142, 0.5456, 0.4035, 0.5559, 0.4053, 0.5481, 0.4244, 0.5415, 0.4143, 0.5519, 0.4142, 0.5559, 0.4053, 0.5456, 0.4035, 0.5504, 0.3958, 0.5456, 0.4035, 0.539, 0.3946, 0.5504, 0.3958, 0.5519, 0.4142, 0.5415, 0.4143, 0.5456, 0.4035, 0.5415, 0.4143, 0.5344, 0.4042, 0.5456, 0.4035, 0.5456, 0.4035, 0.5344, 0.4042, 0.539, 0.3946, 0.5344, 0.4042, 0.529, 0.3969, 0.539, 0.3946, 0.5481, 0.4244, 0.5395, 0.4254, 0.5415, 0.4143, 0.5395, 0.4254, 0.5325, 0.416, 0.5415, 0.4143, 0.5415, 0.4143, 0.5325, 0.416, 0.5344, 0.4042, 0.5325, 0.416, 0.5267, 0.4073, 0.5344, 0.4042, 0.5344, 0.4042, 0.5267, 0.4073, 0.529, 0.3969, 0.5267, 0.4073, 0.5229, 0.4009, 0.529, 0.3969])
me_icosphere_003.use_remesh_preserve_volume = False
me_icosphere_003.use_remesh_preserve_attributes = False
me_icosphere_003.use_mirror_vertex_groups = False
me_icosphere_003.update()

# ---- objects
ob_point_001 = bpy.data.objects.new('Point.001', light_point_001)
ob_point = bpy.data.objects.new('Point', light_point)
ob_icosphere_003 = bpy.data.objects.new('Icosphere.003', me_icosphere_003)
ob_lamp = bpy.data.objects.new('Lamp', light_lamp)
ob_camera = bpy.data.objects.new('Camera', cam_camera)

# ---- transforms, parenting, visibility, modifiers, constraints
ob_point_001.location = (-5.709, -1.6, 1.604)
ob_point_001.lineart.crease_threshold = 0.0
ob_point.location = (1.878, -0.589, 1.627)
ob_point.lineart.crease_threshold = 0.0
ob_icosphere_003.location = (-0.1129, 0.436, 0.6844)
ob_icosphere_003.lineart.crease_threshold = 0.0
_m = ob_icosphere_003.modifiers.new('Subsurf', 'SUBSURF')
_m.uv_smooth = 'PRESERVE_CORNERS'
_m.quality = 2
_m.show_only_control_edges = False
ob_lamp.location = (4.076, 1.005, 5.904)
ob_lamp.rotation_euler = (0.6503, 0.05522, 1.866)
ob_lamp.lock_rotations_4d = False
ob_lamp.empty_display_type = 'ARROWS'
ob_lamp.color = (0.0, 0.0, 0.0, 0.0)
ob_lamp.lineart.crease_threshold = 0.0
ob_camera.location = (7.481, -6.508, 5.344)
ob_camera.rotation_euler = (1.109, 0.0, 0.8149)
ob_camera.lock_rotations_4d = False
ob_camera.empty_display_type = 'ARROWS'
ob_camera.color = (0.0, 0.0, 0.0, 0.0)
ob_camera.display_type = 'WIRE'
ob_camera.lineart.crease_threshold = 0.0

# ---- collection membership
col_collection_1.objects.link(ob_point_001)
col_collection_1.objects.link(ob_point)
col_collection_1.objects.link(ob_icosphere_003)
col_collection_1.objects.link(ob_lamp)
col_collection_1.objects.link(ob_camera)

# ---- scene / render settings (as saved in the file)
scene.camera = ob_camera
scene.frame_start = 1; scene.frame_end = 250; scene.frame_set(1)
scene.render.engine = 'BLENDER_EEVEE_NEXT'
scene.render.resolution_percentage = 50
scene.render.dither_intensity = 0.0
scene.cycles.use_denoising = False
scene.cycles.samples = 128
scene.cycles.sampling_pattern = 'TABULATED_SOBOL'
scene.cycles.use_adaptive_sampling = False
scene.cycles.use_light_tree = False
scene.cycles.blur_glossy = 0.0
scene.cycles.sample_clamp_indirect = 0.0
scene.view_settings.view_transform = 'Standard'
bpy.context.view_layer.update()
